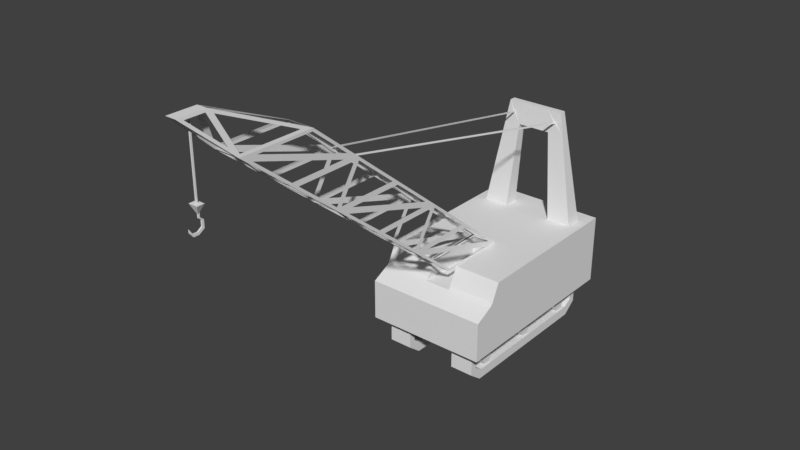 # Source: Crane.blend  (saved by Blender 2.79.0; exported with 4.5.12 LTS)
import bpy
from mathutils import Matrix  # noqa: F401  (used for matrix-valued properties, if any)

bpy.ops.wm.read_factory_settings(use_empty=True)
scene = bpy.context.scene
scene.name = 'Scene'

# ---- collections
col_collection_1 = bpy.data.collections.new('Collection 1'); scene.collection.children.link(col_collection_1)

# ---- materials (node trees are filled in below, after node groups)
mat_crane = bpy.data.materials.new('Crane')
mat_crane.alpha_threshold = 0.0
mat_crane.use_transparent_shadow = False
mat_crane.roughness = 0.5

# ---- material node trees

# ---- world
world_world = bpy.data.worlds.new('World'); scene.world = world_world
world_world.color = (0.05088, 0.05088, 0.05088)
world_world.use_sun_shadow = False
world_world.sun_shadow_jitter_overblur = 0.0
world_world.cycles.sampling_method = 'MANUAL'

# ---- meshes
me_crane_mesh = bpy.data.meshes.new('Crane Mesh')
me_crane_mesh.from_pydata([(-0.2133, -0.09598, 1.404), (0.2133, -0.09598, 1.404), (-1.0, -1.618, 0.5884), (-1.0, 1.631, 0.5884), (-1.0, 1.631, 1.749), (1.0, -1.618, 0.5884), (1.0, 1.631, 0.5884), (1.0, 1.631, 1.749), (-1.0, -1.618, 1.258), (-1.0, -1.128, 1.749), (1.0, -1.128, 1.749), (1.0, -1.618, 1.258), (-1.0, -1.31, 1.412), (-1.0, -1.266, 1.457), (1.0, -1.266, 1.457), (1.0, -1.31, 1.412), (0.2133, -0.09598, 1.749), (0.2133, -1.128, 1.749), (0.2133, -1.266, 1.457), (0.2133, -1.31, 1.412), (-0.2133, -0.09598, 1.749), (-0.2133, -1.31, 1.412), (-0.2133, -1.128, 1.749), (-0.2133, -1.266, 1.457), (1.0, 1.083, 1.749), (-1.0, 1.083, 1.749), (1.0, 1.357, 1.749), (-1.0, 1.357, 1.749), (0.8213, 1.083, 1.749), (-0.8213, 1.083, 1.749), (0.4106, 1.083, 1.749), (4.691e-09, 1.083, 1.749), (-0.4106, 1.083, 1.749), (-0.8213, 1.631, 1.749), (0.8213, 1.631, 1.749), (-0.4106, 1.631, 1.749), (4.691e-09, 1.631, 1.749), (0.4106, 1.631, 1.749), (-0.8213, 1.357, 1.749), (-0.4106, 1.357, 1.749), (4.691e-09, 1.357, 1.749), (0.4106, 1.357, 1.749), (0.8213, 1.357, 1.749), (-0.3725, 1.163, 3.426), (-0.239, 1.272, 3.601), (-0.4779, 1.272, 3.601), (-0.3877, 1.163, 3.426), (0.3725, 1.163, 3.426), (0.239, 1.272, 3.601), (0.4779, 1.272, 3.601), (-0.5472, 1.289, 3.228), (-0.2736, 1.289, 3.228), (-0.3975, 1.155, 3.404), (0.5472, 1.289, 3.228), (0.3774, 1.155, 3.404), (0.3975, 1.155, 3.404), (0.2736, 1.289, 3.228), (-0.3774, 1.155, 3.404), (-0.4779, 1.167, 3.601), (-0.239, 1.167, 3.601), (0.239, 1.167, 3.601), (0.4779, 1.167, 3.601), (0.2736, 1.15, 3.228), (0.5472, 1.15, 3.228), (-0.5472, 1.15, 3.228), (-0.2736, 1.15, 3.228), (0.3841, 1.159, 3.414), (-0.3841, 1.159, 3.414), (-0.7966, -1.233, 0.5884), (-0.7966, 1.233, 0.5884), (-0.4114, -1.233, 0.5884), (-0.4114, 1.233, 0.5884), (-0.7966, 1.233, -2.384e-07), (-0.7966, -1.233, -2.384e-07), (-0.4114, 1.233, -2.384e-07), (-0.4114, -1.233, -2.384e-07), (-0.7966, 1.457, 0.4114), (-0.7966, 1.457, 0.1745), (-0.4114, 1.457, 0.1745), (-0.4114, 1.457, 0.4114), (-0.4114, -1.457, 0.4114), (-0.4114, -1.457, 0.1745), (-0.7966, -1.457, 0.1745), (-0.7966, -1.457, 0.4114), (0.7966, -1.233, 0.5884), (0.7966, 1.233, 0.5884), (0.4114, -1.233, 0.5884), (0.4114, 1.233, 0.5884), (0.7966, 1.233, -2.384e-07), (0.7966, -1.233, -2.384e-07), (0.4114, 1.233, -2.384e-07), (0.4114, -1.233, -2.384e-07), (0.7966, 1.457, 0.4114), (0.7966, 1.457, 0.1745), (0.4114, 1.457, 0.1745), (0.4114, 1.457, 0.4114), (0.4114, -1.457, 0.4114), (0.4114, -1.457, 0.1745), (0.7966, -1.457, 0.1745), (0.7966, -1.457, 0.4114), (-0.7966, -1.199, 0.4284), (-0.7966, 1.199, 0.4284), (-0.4114, -1.199, 0.4284), (-0.4114, 1.199, 0.4284), (-0.7966, 1.199, 0.1601), (-0.7966, -1.199, 0.1601), (-0.4114, 1.199, 0.1601), (-0.4114, -1.199, 0.1601), (-0.7966, 1.348, 0.3297), (-0.7966, 1.347, 0.257), (-0.4114, 1.347, 0.257), (-0.4114, 1.348, 0.3297), (-0.4114, -1.348, 0.3297), (-0.4114, -1.347, 0.257), (-0.7966, -1.347, 0.257), (-0.7966, -1.348, 0.3297), (0.7966, -1.199, 0.4284), (0.7966, 1.199, 0.4284), (0.4114, -1.199, 0.4284), (0.4114, 1.199, 0.4284), (0.7966, 1.199, 0.1601), (0.7966, -1.199, 0.1601), (0.4114, 1.199, 0.1601), (0.4114, -1.199, 0.1601), (0.7966, 1.348, 0.3297), (0.7966, 1.347, 0.257), (0.4114, 1.347, 0.257), (0.4114, 1.348, 0.3297), (0.4114, -1.348, 0.3297), (0.4114, -1.347, 0.257), (0.7966, -1.347, 0.257), (0.7966, -1.348, 0.3297), (-0.7588, 0.1699, 0.2921), (0.7655, 0.1699, 0.2921), (-0.7588, 0.1063, 0.1821), (0.7655, 0.1063, 0.1821), (-0.7588, -0.02067, 0.1821), (0.7655, -0.02067, 0.1821), (-0.7588, -0.08418, 0.2921), (0.7655, -0.08418, 0.2921), (-0.7588, -0.02067, 0.4021), (0.7655, -0.02067, 0.4021), (-0.7588, 0.1063, 0.4021), (0.7655, 0.1063, 0.4021), (-0.7588, 1.178, 0.2921), (0.7655, 1.178, 0.2921), (-0.7588, 1.115, 0.1821), (0.7655, 1.115, 0.1821), (-0.7588, 0.9879, 0.1821), (0.7655, 0.9879, 0.1821), (-0.7588, 0.9244, 0.2921), (0.7655, 0.9244, 0.2921), (-0.7588, 0.9879, 0.4021), (0.7655, 0.9879, 0.4021), (-0.7588, 1.115, 0.4021), (0.7655, 1.115, 0.4021), (-0.7588, -0.8893, 0.2921), (0.7655, -0.8893, 0.2921), (-0.7588, -0.9528, 0.1821), (0.7655, -0.9528, 0.1821), (-0.7588, -1.08, 0.1821), (0.7655, -1.08, 0.1821), (-0.7588, -1.143, 0.2921), (0.7655, -1.143, 0.2921), (-0.7588, -1.08, 0.4021), (0.7655, -1.08, 0.4021), (-0.7588, -0.9528, 0.4021), (0.7655, -0.9528, 0.4021), (-0.2133, -0.09598, 1.726), (0.2133, -0.09598, 1.726), (0.2133, -1.31, 1.734), (-0.2133, -1.31, 1.734), (-0.07838, -5.594, 5.595), (0.07838, -5.594, 5.595), (-0.07838, -6.04, 5.597), (0.07838, -6.04, 5.597), (-0.2133, -4.089, 4.927), (0.2133, -4.089, 4.927), (0.2133, -5.302, 4.935), (-0.2133, -5.302, 4.935), (0.2133, -3.29, 4.287), (0.2133, -2.492, 3.647), (0.2133, -1.693, 3.007), (0.2133, -0.8945, 2.367), (-0.2133, -4.504, 4.295), (-0.2133, -3.705, 3.655), (-0.2133, -2.907, 3.014), (-0.2133, -2.108, 2.374), (-0.2133, -0.8945, 2.367), (-0.2133, -1.693, 3.007), (-0.2133, -2.492, 3.647), (-0.2133, -3.29, 4.287), (0.2133, -2.108, 2.374), (0.2133, -2.907, 3.014), (0.2133, -3.705, 3.655), (0.2133, -4.504, 4.295), (-0.06566, -6.04, 5.597), (0.1704, -0.1389, 1.727), (0.1704, -1.267, 1.734), (-0.1704, -1.267, 1.734), (-0.1704, -0.1389, 1.727), (0.1667, -4.128, 4.945), (-0.1621, -4.128, 4.945), (0.06272, -5.288, 5.459), (-0.1641, -5.334, 4.963), (0.1566, -5.334, 4.963), (-0.09815, -6.008, 5.569), (-0.04092, -6.008, 5.569), (-0.2046, -4.29, 4.97), (-0.2046, -5.274, 4.977), (-0.09531, -5.51, 5.511), (0.2046, -5.274, 4.977), (0.2046, -4.29, 4.97), (0.09531, -5.51, 5.511), (0.2133, -4.489, 4.337), (0.2133, -3.569, 4.332), (0.2133, -5.094, 4.823), (-0.2133, -3.569, 4.332), (-0.2133, -4.489, 4.337), (-0.2133, -5.094, 4.823), (-0.1704, -4.671, 4.429), (0.1489, -5.269, 4.908), (-0.1704, -5.269, 4.908), (0.1489, -3.324, 4.314), (-0.1704, -3.324, 4.314), (-0.1704, -3.921, 4.793), (0.1489, -0.1294, 1.753), (-0.1704, -0.1294, 1.753), (-0.1704, -0.7272, 2.232), (0.1704, -0.928, 2.393), (-0.1489, -0.928, 2.393), (0.1704, -1.526, 2.873), (0.1704, -1.86, 3.141), (-0.1489, -2.458, 3.62), (0.1704, -2.458, 3.62), (0.1704, -2.525, 3.674), (-0.1489, -2.525, 3.674), (0.1704, -3.123, 4.153), (-0.1489, -1.343, 1.761), (0.1704, -1.343, 1.761), (0.1704, -1.941, 2.24), (-0.1704, -2.142, 2.401), (0.1489, -2.142, 2.401), (-0.1704, -2.739, 2.88), (-0.1704, -3.074, 3.149), (0.1489, -3.672, 3.628), (-0.1704, -3.672, 3.628), (-0.1704, -3.739, 3.681), (0.1489, -3.739, 3.681), (-0.1704, -4.337, 4.161), (-0.2133, -0.3045, 1.839), (-0.2133, -1.83, 2.33), (-0.2133, -0.9097, 2.324), (-0.2133, -1.018, 2.41), (-0.2133, -2.029, 2.417), (-0.2133, -1.683, 2.944), (-0.2133, -1.972, 3.051), (-0.2133, -2.892, 3.057), (-0.2133, -3.497, 3.542), (-0.2133, -2.615, 3.691), (-0.2133, -3.626, 3.697), (-0.2133, -3.28, 4.224), (0.2133, -1.295, 1.777), (0.2133, -0.3747, 1.771), (0.2133, -1.9, 2.262), (0.2133, -2.029, 2.417), (0.2133, -1.018, 2.41), (0.2133, -1.683, 2.944), (0.2133, -2.892, 3.057), (0.2133, -1.972, 3.051), (0.2133, -3.497, 3.542), (0.2133, -3.626, 3.697), (0.2133, -2.615, 3.691), (0.2133, -3.28, 4.224), (-0.2133, -5.024, 4.89), (-0.2133, -4.104, 4.884), (-0.2133, -3.499, 4.399), (0.2133, -5.024, 4.89), (0.2133, -3.499, 4.399), (0.2133, -4.104, 4.884), (-0.2133, -3.369, 4.245), (-0.2133, -3.715, 3.717), (-0.2133, -4.381, 4.251), (0.2133, -3.369, 4.245), (0.2133, -4.381, 4.251), (0.2133, -3.715, 3.717), (-0.2133, -3.427, 3.61), (-0.2133, -2.507, 3.604), (-0.2133, -1.902, 3.119), (0.2133, -3.427, 3.61), (0.2133, -1.902, 3.119), (0.2133, -2.507, 3.604), (-0.2133, -1.772, 2.964), (-0.2133, -2.118, 2.437), (-0.2133, -2.784, 2.971), (0.2133, -1.772, 2.964), (0.2133, -2.784, 2.971), (0.2133, -2.118, 2.437), (-0.2133, -1.9, 2.262), (-0.2133, -0.3747, 1.771), (-0.2133, -1.295, 1.777), (0.2133, -1.83, 2.33), (0.2133, -0.3045, 1.839), (0.2133, -0.9097, 2.324), (-0.00903, -6.008, 5.569), (0.0877, -5.752, 5.339), (0.04092, -6.008, 5.569), (-0.1489, -4.47, 4.268), (0.1704, -3.873, 3.789), (0.1704, -4.47, 4.268), (0.1489, -2.075, 2.347), (-0.1704, -2.075, 2.347), (-0.1704, -1.477, 1.868), (0.1704, -5.135, 4.801), (-0.1489, -4.537, 4.321), (0.1704, -4.537, 4.321), (-0.1489, -2.873, 2.988), (0.1704, -2.276, 2.508), (0.1704, -2.873, 2.988), (0.1704, -3.538, 3.52), (-0.1489, -2.94, 3.041), (0.1704, -2.94, 3.041), (0.1489, -1.66, 2.98), (-0.1704, -1.062, 2.501), (-0.1704, -1.66, 2.98), (-0.1704, -2.324, 3.513), (0.1489, -1.726, 3.034), (-0.1704, -1.726, 3.034), (0.02721, -5.555, 5.577), (-0.0957, -4.92, 5.296), (-0.03885, -5.555, 5.577), (-0.1489, -4.055, 4.9), (0.1704, -4.055, 4.9), (0.1704, -3.457, 4.421), (0.1489, -3.257, 4.26), (-0.1704, -2.659, 3.781), (-0.1704, -3.257, 4.26), (-0.1489, -0.861, 2.34), (0.1704, -0.861, 2.34), (0.1704, -0.2633, 1.861), (-0.08699, -5.622, 5.553), (-0.1798, -5.422, 5.099), (-0.08699, -5.929, 5.555), (0.08699, -5.622, 5.553), (0.08699, -5.929, 5.555), (0.1798, -5.422, 5.099), (0.3877, 1.163, 3.426), (-0.1967, -3.332, 4.325), (-0.189, -3.332, 4.325), (0.189, -3.332, 4.325), (0.1967, -3.332, 4.325), (0.1915, -3.34, 4.303), (0.2017, -3.34, 4.303), (-0.2016, -3.34, 4.303), (-0.1915, -3.34, 4.303), (0.01, -5.936, 4.207), (0.01, -5.922, 4.182), (0.01, -5.882, 4.131), (0.01, -5.814, 4.131), (0.01, -5.747, 4.173), (0.01, -5.747, 4.265), (0.01, -5.79, 4.299), (0.01, -5.79, 4.351), (0.009087, -5.802, 4.484), (-0.01, -5.936, 4.207), (0.01, -5.933, 4.155), (0.01, -5.883, 4.092), (0.01, -5.797, 4.092), (0.01, -5.713, 4.145), (0.01, -5.713, 4.26), (0.01, -5.767, 4.302), (0.01, -5.767, 4.367), (0.009087, -5.777, 4.484), (-0.01, -5.922, 4.182), (-0.01, -5.882, 4.131), (-0.01, -5.814, 4.131), (-0.01, -5.747, 4.173), (-0.01, -5.747, 4.265), (-0.01, -5.79, 4.299), (-0.01, -5.79, 4.351), (-0.009087, -5.802, 4.484), (-0.01, -5.933, 4.155), (-0.01, -5.883, 4.092), (-0.01, -5.797, 4.092), (-0.01, -5.713, 4.145), (-0.01, -5.713, 4.26), (-0.01, -5.767, 4.302), (-0.01, -5.767, 4.367), (-0.009087, -5.777, 4.484), (0.07091, -5.847, 4.484), (0.07091, -5.732, 4.484), (-0.07091, -5.847, 4.484), (-0.07091, -5.732, 4.484), (0.009087, -5.802, 5.589), (0.009087, -5.777, 5.589), (-0.009087, -5.802, 5.589), (-0.009087, -5.777, 5.589)], [], [(1, 0, 21, 19), (0, 20, 22, 23, 21), (1, 16, 20, 0), (3, 4, 33, 35, 36, 37, 34, 7, 6), (37, 41, 42, 34), (13, 23, 22, 9), (3, 6, 5, 2), (6, 7, 26, 24, 10, 14, 15, 11, 5), (5, 11, 8, 2), (12, 21, 23, 13), (2, 8, 12, 13, 9, 25, 27, 4, 3), (15, 19, 21, 12, 8, 11), (18, 19, 15, 14), (17, 18, 14, 10), (16, 1, 19, 18, 17), (38, 33, 4, 27), (26, 42, 28, 24), (32, 39, 51, 65), (39, 32, 31, 40), (40, 31, 30, 41), (42, 41, 56, 53), (24, 28, 30, 31, 32, 29, 25, 9, 22, 20, 16, 17, 10), (36, 40, 41, 37), (35, 39, 40, 36), (33, 38, 39, 35), (7, 34, 42, 26), (29, 38, 27, 25), (45, 58, 59, 44), (48, 60, 61, 49), (41, 30, 62, 56), (29, 32, 65, 64), (39, 38, 50, 51), (30, 28, 63, 62), (28, 42, 53, 63), (38, 29, 64, 50), (65, 62, 60, 59), (53, 56, 48, 49), (50, 64, 58, 45), (51, 50, 45, 44), (51, 56, 62, 65), (44, 48, 56, 51), (63, 53, 49, 61), (59, 60, 48, 44), (46, 43, 59, 58), (47, 346, 61, 60), (54, 47, 60, 62), (346, 55, 63, 61), (52, 46, 58, 64), (43, 57, 65, 59), (57, 52, 64, 65), (55, 54, 62, 63), (46, 52, 67), (47, 54, 66), (54, 55, 66), (55, 346, 66), (346, 47, 66), (52, 57, 67), (57, 43, 67), (43, 46, 67), (69, 68, 70, 71), (72, 74, 75, 73), (83, 80, 70, 68), (77, 78, 74, 72), (81, 82, 73, 75), (76, 79, 78, 77), (82, 81, 80, 83), (79, 76, 69, 71), (85, 87, 86, 84), (88, 89, 91, 90), (99, 84, 86, 96), (93, 88, 90, 94), (97, 91, 89, 98), (92, 93, 94, 95), (98, 99, 96, 97), (95, 87, 85, 92), (101, 103, 102, 100), (104, 105, 107, 106), (115, 100, 102, 112), (109, 104, 106, 110), (113, 107, 105, 114), (108, 109, 110, 111), (114, 115, 112, 113), (111, 103, 101, 108), (117, 116, 118, 119), (120, 122, 123, 121), (131, 128, 118, 116), (125, 126, 122, 120), (129, 130, 121, 123), (124, 127, 126, 125), (130, 129, 128, 131), (127, 124, 117, 119), (68, 69, 101, 100), (71, 70, 102, 103), (72, 73, 105, 104), (75, 74, 106, 107), (76, 77, 109, 108), (78, 79, 111, 110), (80, 81, 113, 112), (82, 83, 115, 114), (83, 68, 100, 115), (69, 76, 108, 101), (79, 71, 103, 111), (73, 82, 114, 105), (77, 72, 104, 109), (74, 78, 110, 106), (81, 75, 107, 113), (70, 80, 112, 102), (85, 84, 116, 117), (86, 87, 119, 118), (89, 88, 120, 121), (90, 91, 123, 122), (93, 92, 124, 125), (95, 94, 126, 127), (97, 96, 128, 129), (99, 98, 130, 131), (84, 99, 131, 116), (92, 85, 117, 124), (87, 95, 127, 119), (98, 89, 121, 130), (88, 93, 125, 120), (94, 90, 122, 126), (91, 97, 129, 123), (96, 86, 118, 128), (132, 133, 135, 134), (134, 135, 137, 136), (136, 137, 139, 138), (138, 139, 141, 140), (135, 133, 143, 141, 139, 137), (140, 141, 143, 142), (142, 143, 133, 132), (132, 134, 136, 138, 140, 142), (144, 145, 147, 146), (146, 147, 149, 148), (148, 149, 151, 150), (150, 151, 153, 152), (147, 145, 155, 153, 151, 149), (152, 153, 155, 154), (154, 155, 145, 144), (144, 146, 148, 150, 152, 154), (156, 157, 159, 158), (158, 159, 161, 160), (160, 161, 163, 162), (162, 163, 165, 164), (159, 157, 167, 165, 163, 161), (164, 165, 167, 166), (166, 167, 157, 156), (156, 158, 160, 162, 164, 166), (173, 196, 175), (196, 173, 172, 174), (169, 170, 198, 197), (170, 171, 199, 198), (171, 168, 200, 199), (168, 169, 197, 200), (177, 176, 202, 201), (176, 173, 203, 202), (173, 177, 201, 203), (179, 178, 205, 204), (178, 196, 206, 205), (196, 174, 207, 206), (174, 179, 204, 207), (176, 179, 209, 208), (179, 172, 210, 209), (172, 176, 208, 210), (178, 177, 212, 211), (177, 173, 213, 212), (173, 178, 211, 213), (195, 180, 215, 214), (180, 178, 216, 215), (178, 195, 214, 216), (191, 184, 218, 217), (184, 179, 219, 218), (179, 191, 217, 219), (184, 178, 221, 220), (178, 179, 222, 221), (179, 184, 220, 222), (180, 191, 224, 223), (191, 176, 225, 224), (176, 180, 223, 225), (169, 168, 227, 226), (168, 188, 228, 227), (188, 169, 226, 228), (183, 188, 230, 229), (188, 182, 231, 230), (182, 183, 229, 231), (182, 190, 233, 232), (190, 181, 234, 233), (181, 182, 232, 234), (181, 190, 236, 235), (190, 180, 237, 236), (180, 181, 235, 237), (171, 170, 239, 238), (170, 192, 240, 239), (192, 171, 238, 240), (187, 192, 242, 241), (192, 186, 243, 242), (186, 187, 241, 243), (186, 194, 245, 244), (194, 185, 246, 245), (185, 186, 244, 246), (185, 194, 248, 247), (194, 184, 249, 248), (184, 185, 247, 249), (168, 187, 251, 250), (187, 188, 252, 251), (188, 168, 250, 252), (188, 187, 254, 253), (187, 189, 255, 254), (189, 188, 253, 255), (189, 186, 257, 256), (186, 185, 258, 257), (185, 189, 256, 258), (190, 185, 260, 259), (185, 191, 261, 260), (191, 190, 259, 261), (170, 169, 263, 262), (169, 192, 264, 263), (192, 170, 262, 264), (192, 183, 266, 265), (183, 182, 267, 266), (182, 192, 265, 267), (193, 182, 269, 268), (182, 194, 270, 269), (194, 193, 268, 270), (194, 181, 272, 271), (181, 180, 273, 272), (180, 194, 271, 273), (179, 176, 275, 274), (176, 191, 276, 275), (191, 179, 274, 276), (178, 180, 278, 277), (180, 177, 279, 278), (177, 178, 277, 279), (191, 185, 281, 280), (185, 184, 282, 281), (184, 191, 280, 282), (180, 195, 284, 283), (195, 194, 285, 284), (194, 180, 283, 285), (185, 190, 287, 286), (190, 189, 288, 287), (189, 185, 286, 288), (194, 182, 290, 289), (182, 181, 291, 290), (181, 194, 289, 291), (189, 187, 293, 292), (187, 186, 294, 293), (186, 189, 292, 294), (182, 193, 296, 295), (193, 192, 297, 296), (192, 182, 295, 297), (187, 168, 299, 298), (168, 171, 300, 299), (171, 187, 298, 300), (192, 169, 302, 301), (169, 183, 303, 302), (183, 192, 301, 303), (196, 178, 305, 304), (178, 175, 306, 305), (175, 196, 304, 306), (184, 194, 308, 307), (194, 195, 309, 308), (195, 184, 307, 309), (192, 187, 311, 310), (187, 171, 312, 311), (171, 192, 310, 312), (178, 184, 314, 313), (184, 195, 315, 314), (195, 178, 313, 315), (186, 192, 317, 316), (192, 193, 318, 317), (193, 186, 316, 318), (194, 186, 320, 319), (186, 193, 321, 320), (193, 194, 319, 321), (182, 188, 323, 322), (188, 189, 324, 323), (189, 182, 322, 324), (190, 182, 326, 325), (182, 189, 327, 326), (189, 190, 325, 327), (173, 176, 329, 328), (176, 172, 330, 329), (172, 173, 328, 330), (176, 177, 332, 331), (177, 180, 333, 332), (180, 176, 331, 333), (180, 190, 335, 334), (190, 191, 336, 335), (191, 180, 334, 336), (188, 183, 338, 337), (183, 169, 339, 338), (169, 188, 337, 339), (172, 179, 341, 340), (179, 174, 342, 341), (174, 172, 340, 342), (173, 175, 344, 343), (175, 178, 345, 344), (178, 173, 343, 345), (55, 346, 350, 352), (57, 43, 348, 354), (353, 354, 348, 347), (351, 352, 350, 349), (346, 47, 349, 350), (52, 57, 354, 353), (46, 52, 353, 347), (47, 54, 351, 349), (43, 46, 347, 348), (54, 55, 352, 351), (370, 369, 385, 386), (384, 383, 382, 381, 364, 373, 374, 375, 376, 377, 378, 379, 391, 392, 387, 386, 385), (368, 369, 370, 371, 390, 389, 362, 361, 360, 359, 358, 357, 356, 355, 365, 366, 367), (362, 389, 391, 379), (361, 362, 379, 378), (357, 358, 375, 374), (369, 368, 384, 385), (358, 359, 376, 375), (368, 367, 383, 384), (367, 366, 382, 383), (360, 361, 378, 377), (371, 370, 386, 387), (365, 355, 364, 381), (359, 360, 377, 376), (366, 365, 381, 382), (390, 371, 387, 392), (355, 356, 373, 364), (372, 388, 396, 394), (356, 357, 374, 373), (372, 363, 389, 390), (380, 388, 392, 391), (363, 380, 391, 389), (388, 372, 390, 392), (393, 394, 396, 395), (388, 380, 395, 396), (380, 363, 393, 395), (363, 372, 394, 393)])
_uv = me_crane_mesh.uv_layers.new(name='UVMap')
_uv.uv.foreach_set('vector', [0.8657, 0.2299, 0.8154, 0.2299, 0.8154, 0.08649, 0.8657, 0.08649, 0.1647, 0.5341, 0.1647, 0.5341, 0.1647, 0.5341, 0.1647, 0.5341, 0.1647, 0.5341, 0.5415, 0.8099, 0.5931, 0.8099, 0.5931, 0.8739, 0.5415, 0.8739, 0.665, 0.05415, 0.665, 0.2139, 0.6404, 0.2139, 0.5839, 0.2139, 0.5273, 0.2139, 0.4708, 0.2139, 0.4143, 0.2139, 0.3897, 0.2139, 0.3897, 0.05415, 0.8891, 0.4339, 0.8891, 0.4015, 0.9376, 0.4015, 0.9376, 0.4339, 0.7224, 0.09168, 0.8154, 0.09168, 0.8154, 0.108, 0.7224, 0.108, 0.03741, 0.2409, 0.03741, 0.04032, 0.3632, 0.04032, 0.3632, 0.2409, 0.9773, 0.5346, 0.9773, 0.6717, 0.945, 0.6717, 0.9126, 0.6717, 0.6514, 0.6717, 0.6351, 0.6372, 0.6299, 0.6319, 0.5935, 0.6137, 0.5935, 0.5346, 0.4192, 0.692, 0.5196, 0.692, 0.5196, 0.9918, 0.4192, 0.9918, 0.7224, 0.08649, 0.8154, 0.08649, 0.8154, 0.09168, 0.7224, 0.09168, 0.5935, 0.5346, 0.5935, 0.6137, 0.6299, 0.6319, 0.6351, 0.6372, 0.6514, 0.6717, 0.9126, 0.6717, 0.945, 0.6717, 0.9773, 0.6717, 0.9773, 0.5346, 0.9587, 0.08649, 0.8657, 0.08649, 0.8154, 0.08649, 0.7224, 0.08649, 0.7224, 0.05004, 0.9587, 0.05004, 0.8657, 0.09168, 0.8657, 0.08649, 0.9587, 0.08649, 0.9587, 0.09168, 0.8657, 0.108, 0.8657, 0.09168, 0.9587, 0.09168, 0.9587, 0.108, 0.1639, 0.5434, 0.1639, 0.5434, 0.1639, 0.5434, 0.1639, 0.5434, 0.1639, 0.5434, 0.7435, 0.4015, 0.7435, 0.4339, 0.7224, 0.4339, 0.7224, 0.4015, 0.9587, 0.4015, 0.9376, 0.4015, 0.9376, 0.3692, 0.9587, 0.3692, 0.1639, 0.5434, 0.1639, 0.5434, 0.1639, 0.5434, 0.1639, 0.5434, 0.792, 0.4015, 0.792, 0.3692, 0.8406, 0.3692, 0.8406, 0.4015, 0.8406, 0.4015, 0.8406, 0.3692, 0.8891, 0.3692, 0.8891, 0.4015, 0.4143, 0.2139, 0.4708, 0.2139, 0.4897, 0.4175, 0.452, 0.4175, 0.9587, 0.3692, 0.9376, 0.3692, 0.8891, 0.3692, 0.8406, 0.3692, 0.792, 0.3692, 0.7435, 0.3692, 0.7224, 0.3692, 0.7224, 0.108, 0.8154, 0.108, 0.8154, 0.2299, 0.8657, 0.2299, 0.8657, 0.108, 0.9587, 0.108, 0.8406, 0.4339, 0.8406, 0.4015, 0.8891, 0.4015, 0.8891, 0.4339, 0.792, 0.4339, 0.792, 0.4015, 0.8406, 0.4015, 0.8406, 0.4339, 0.7435, 0.4339, 0.7435, 0.4015, 0.792, 0.4015, 0.792, 0.4339, 0.9587, 0.4339, 0.9376, 0.4339, 0.9376, 0.4015, 0.9587, 0.4015, 0.7435, 0.3692, 0.7435, 0.4015, 0.7224, 0.4015, 0.7224, 0.3692, 0.7841, 0.4617, 0.7841, 0.4493, 0.8123, 0.4493, 0.8123, 0.4617, 0.8688, 0.4617, 0.8688, 0.4493, 0.897, 0.4493, 0.897, 0.4617, 0.1639, 0.5434, 0.1639, 0.5434, 0.1639, 0.5434, 0.1639, 0.5434, 0.5931, 0.965, 0.5931, 0.9035, 0.8149, 0.8829, 0.8149, 0.9239, 0.5839, 0.2139, 0.6404, 0.2139, 0.6027, 0.4175, 0.565, 0.4175, 0.5931, 0.7803, 0.5931, 0.7188, 0.8149, 0.7599, 0.8149, 0.8009, 0.9126, 0.6717, 0.945, 0.6717, 0.937, 0.8464, 0.9206, 0.8464, 0.945, 0.6717, 0.9126, 0.6717, 0.9206, 0.8464, 0.937, 0.8464, 0.8149, 0.8829, 0.8149, 0.8009, 0.8709, 0.8061, 0.8709, 0.8777, 0.452, 0.4175, 0.4897, 0.4175, 0.4944, 0.469, 0.4615, 0.469, 0.937, 0.8464, 0.9206, 0.8464, 0.9226, 0.8905, 0.935, 0.8905, 0.565, 0.4175, 0.6027, 0.4175, 0.5931, 0.469, 0.5602, 0.469, 0.1639, 0.5434, 0.1639, 0.5434, 0.1639, 0.5434, 0.1639, 0.5434, 0.5602, 0.469, 0.4944, 0.469, 0.4897, 0.4175, 0.565, 0.4175, 0.9206, 0.8464, 0.937, 0.8464, 0.935, 0.8905, 0.9226, 0.8905, 0.8123, 0.4493, 0.8688, 0.4493, 0.8688, 0.4617, 0.8123, 0.4617, 0.8445, 0.9, 0.8445, 0.8977, 0.8709, 0.8777, 0.8709, 0.9135, 0.8445, 0.786, 0.8445, 0.7838, 0.8709, 0.7702, 0.8709, 0.8061, 0.8412, 0.7853, 0.8445, 0.786, 0.8709, 0.8061, 0.8149, 0.8009, 0.8445, 0.7838, 0.8412, 0.7823, 0.8149, 0.7599, 0.8709, 0.7702, 0.8412, 0.9015, 0.8445, 0.9, 0.8709, 0.9135, 0.8149, 0.9239, 0.8445, 0.8977, 0.8412, 0.8985, 0.8149, 0.8829, 0.8709, 0.8777, 0.8412, 0.8985, 0.8412, 0.9015, 0.8149, 0.9239, 0.8149, 0.8829, 0.8412, 0.7823, 0.8412, 0.7853, 0.8149, 0.8009, 0.8149, 0.7599, 0.1639, 0.5434, 0.1639, 0.5434, 0.1639, 0.5434, 0.1639, 0.5434, 0.1639, 0.5434, 0.1639, 0.5434, 0.1639, 0.5434, 0.1639, 0.5434, 0.1639, 0.5434, 0.1639, 0.5434, 0.1639, 0.5434, 0.1639, 0.5434, 0.1639, 0.5434, 0.1639, 0.5434, 0.1639, 0.5434, 0.1639, 0.5434, 0.1639, 0.5434, 0.1639, 0.5434, 0.1639, 0.5434, 0.1639, 0.5434, 0.1639, 0.5434, 0.1639, 0.5434, 0.1639, 0.5434, 0.1639, 0.5434, 0.2238, 0.4503, 0.2238, 0.2932, 0.25, 0.2932, 0.25, 0.4503, 0.3024, 0.4503, 0.2762, 0.4503, 0.2762, 0.2932, 0.3024, 0.2932, 0.2238, 0.2789, 0.25, 0.2789, 0.25, 0.2932, 0.2238, 0.2932, 0.3024, 0.4645, 0.2762, 0.4645, 0.2762, 0.4503, 0.3024, 0.4503, 0.2762, 0.2789, 0.3024, 0.2789, 0.3024, 0.2932, 0.2762, 0.2932, 0.1423, 0.4646, 0.1423, 0.4891, 0.1262, 0.4891, 0.1262, 0.4646, 0.1745, 0.4646, 0.1745, 0.4891, 0.1584, 0.4891, 0.1584, 0.4646, 0.25, 0.4646, 0.2238, 0.4646, 0.2238, 0.4503, 0.25, 0.4503, 0.1976, 0.2932, 0.2238, 0.2932, 0.2238, 0.4503, 0.1976, 0.4503, 0.25, 0.4503, 0.25, 0.2932, 0.2762, 0.2932, 0.2762, 0.4503, 0.1976, 0.4646, 0.1976, 0.4503, 0.2238, 0.4503, 0.2238, 0.4646, 0.25, 0.4645, 0.25, 0.4503, 0.2762, 0.4503, 0.2762, 0.4645, 0.2762, 0.2789, 0.2762, 0.2932, 0.25, 0.2932, 0.25, 0.2789, 0.09168, 0.4891, 0.07558, 0.4891, 0.07558, 0.4646, 0.09168, 0.4646, 0.1584, 0.4891, 0.1423, 0.4891, 0.1423, 0.4646, 0.1584, 0.4646, 0.2238, 0.2789, 0.2238, 0.2932, 0.1976, 0.2932, 0.1976, 0.2789, 0.3547, 0.4412, 0.3286, 0.4412, 0.3286, 0.2884, 0.3547, 0.2884, 0.3809, 0.2884, 0.3809, 0.4412, 0.3547, 0.4412, 0.3547, 0.2884, 0.3547, 0.2789, 0.3547, 0.2884, 0.3286, 0.2884, 0.3286, 0.2789, 0.3809, 0.2789, 0.3809, 0.2884, 0.3547, 0.2884, 0.3547, 0.2789, 0.3547, 0.4506, 0.3547, 0.4412, 0.3809, 0.4412, 0.3809, 0.4506, 0.2126, 0.4646, 0.2175, 0.4646, 0.2175, 0.4891, 0.2126, 0.4891, 0.07475, 0.4891, 0.06981, 0.4891, 0.06981, 0.4646, 0.07475, 0.4646, 0.3286, 0.4506, 0.3286, 0.4412, 0.3547, 0.4412, 0.3547, 0.4506, 0.3024, 0.4412, 0.3024, 0.2884, 0.3286, 0.2884, 0.3286, 0.4412, 0.3809, 0.6128, 0.3547, 0.6128, 0.3547, 0.46, 0.3809, 0.46, 0.3024, 0.2789, 0.3286, 0.2789, 0.3286, 0.2884, 0.3024, 0.2884, 0.3809, 0.6223, 0.3547, 0.6223, 0.3547, 0.6128, 0.3809, 0.6128, 0.3547, 0.4506, 0.3809, 0.4506, 0.3809, 0.46, 0.3547, 0.46, 0.2201, 0.5053, 0.2201, 0.4808, 0.225, 0.4808, 0.225, 0.5053, 0.1976, 0.4646, 0.1976, 0.4891, 0.1927, 0.4891, 0.1927, 0.4646, 0.3286, 0.4506, 0.3024, 0.4506, 0.3024, 0.4412, 0.3286, 0.4412, 0.1976, 0.2932, 0.1976, 0.4503, 0.1867, 0.4481, 0.1867, 0.2954, 0.1176, 0.2932, 0.1176, 0.4503, 0.1067, 0.4481, 0.1067, 0.2954, 0.1576, 0.4503, 0.1576, 0.2932, 0.1685, 0.2953, 0.1685, 0.4482, 0.07759, 0.4503, 0.07759, 0.2932, 0.08847, 0.2953, 0.08847, 0.4482, 0.1856, 0.4646, 0.1695, 0.4646, 0.1751, 0.4576, 0.18, 0.4576, 0.08945, 0.279, 0.1056, 0.2789, 0.1, 0.2859, 0.09506, 0.2859, 0.1056, 0.4646, 0.08945, 0.4646, 0.09506, 0.4576, 0.1, 0.4576, 0.1695, 0.279, 0.1856, 0.2789, 0.18, 0.2859, 0.1751, 0.2859, 0.1856, 0.2789, 0.1976, 0.2932, 0.1867, 0.2954, 0.18, 0.2859, 0.1976, 0.4503, 0.1856, 0.4646, 0.18, 0.4576, 0.1867, 0.4481, 0.1056, 0.2789, 0.1176, 0.2932, 0.1067, 0.2954, 0.1, 0.2859, 0.1576, 0.2932, 0.1695, 0.279, 0.1751, 0.2859, 0.1685, 0.2953, 0.1695, 0.4646, 0.1576, 0.4503, 0.1685, 0.4482, 0.1751, 0.4576, 0.07759, 0.2932, 0.08945, 0.279, 0.09506, 0.2859, 0.08847, 0.2953, 0.08945, 0.4646, 0.07759, 0.4503, 0.08847, 0.4482, 0.09506, 0.4576, 0.1176, 0.4503, 0.1056, 0.4646, 0.1, 0.4576, 0.1067, 0.4481, 0.07759, 0.2932, 0.07759, 0.4503, 0.06671, 0.4481, 0.06671, 0.2954, 0.1576, 0.2932, 0.1576, 0.4503, 0.1467, 0.4481, 0.1467, 0.2954, 0.03758, 0.4503, 0.03758, 0.2932, 0.04847, 0.2954, 0.04847, 0.4482, 0.1176, 0.4503, 0.1176, 0.2932, 0.1285, 0.2954, 0.1285, 0.4482, 0.04944, 0.279, 0.06555, 0.2789, 0.05999, 0.2859, 0.05505, 0.2859, 0.1456, 0.4646, 0.1295, 0.4646, 0.1351, 0.4576, 0.14, 0.4576, 0.1295, 0.279, 0.1456, 0.2789, 0.14, 0.2859, 0.1351, 0.2859, 0.06555, 0.4646, 0.04945, 0.4646, 0.05505, 0.4576, 0.06, 0.4576, 0.07759, 0.4503, 0.06555, 0.4646, 0.06, 0.4576, 0.06671, 0.4481, 0.06555, 0.2789, 0.07759, 0.2932, 0.06671, 0.2954, 0.05999, 0.2859, 0.1576, 0.4503, 0.1456, 0.4646, 0.14, 0.4576, 0.1467, 0.4481, 0.04945, 0.4646, 0.03758, 0.4503, 0.04847, 0.4482, 0.05505, 0.4576, 0.03758, 0.2932, 0.04944, 0.279, 0.05505, 0.2859, 0.04847, 0.2954, 0.1295, 0.4646, 0.1176, 0.4503, 0.1285, 0.4482, 0.1351, 0.4576, 0.1176, 0.2932, 0.1295, 0.279, 0.1351, 0.2859, 0.1285, 0.2954, 0.1456, 0.2789, 0.1576, 0.2932, 0.1467, 0.2954, 0.14, 0.2859, 0.2724, 0.4645, 0.2724, 0.5616, 0.2649, 0.5616, 0.2649, 0.4645, 0.09168, 0.5617, 0.09168, 0.4646, 0.1003, 0.4646, 0.1003, 0.5617, 0.2799, 0.5616, 0.2799, 0.4645, 0.2874, 0.4645, 0.2874, 0.5616, 0.2874, 0.5616, 0.2874, 0.4645, 0.2949, 0.4645, 0.2949, 0.5616, 0.235, 0.4686, 0.235, 0.4767, 0.2275, 0.4808, 0.2201, 0.4767, 0.2201, 0.4686, 0.2275, 0.4646, 0.1003, 0.5617, 0.1003, 0.4646, 0.109, 0.4646, 0.109, 0.5617, 0.2799, 0.4645, 0.2799, 0.5616, 0.2724, 0.5616, 0.2724, 0.4645, 0.1976, 0.4848, 0.2051, 0.4808, 0.2126, 0.4848, 0.2126, 0.4929, 0.2051, 0.497, 0.1976, 0.4929, 0.3098, 0.4506, 0.3098, 0.5477, 0.3024, 0.5477, 0.3024, 0.4506, 0.06117, 0.5617, 0.06117, 0.4646, 0.06981, 0.4646, 0.06981, 0.5617, 0.25, 0.5616, 0.25, 0.4645, 0.2575, 0.4645, 0.2575, 0.5616, 0.2575, 0.5616, 0.2575, 0.4645, 0.2649, 0.4645, 0.2649, 0.5616, 0.1895, 0.4767, 0.182, 0.4808, 0.1745, 0.4767, 0.1745, 0.4686, 0.182, 0.4646, 0.1895, 0.4686, 0.05254, 0.5617, 0.05254, 0.4646, 0.06117, 0.4646, 0.06117, 0.5617, 0.3173, 0.4506, 0.3173, 0.5477, 0.3098, 0.5477, 0.3098, 0.4506, 0.2051, 0.4808, 0.1976, 0.4767, 0.1976, 0.4686, 0.2051, 0.4646, 0.2126, 0.4686, 0.2126, 0.4767, 0.04506, 0.5617, 0.04506, 0.4646, 0.05254, 0.4646, 0.05254, 0.5617, 0.1262, 0.4646, 0.1262, 0.5617, 0.1176, 0.5617, 0.1176, 0.4646, 0.3173, 0.5477, 0.3173, 0.4506, 0.3248, 0.4506, 0.3248, 0.5477, 0.3248, 0.5477, 0.3248, 0.4506, 0.3323, 0.4506, 0.3323, 0.5477, 0.2425, 0.4646, 0.25, 0.4686, 0.25, 0.4767, 0.2425, 0.4808, 0.235, 0.4767, 0.235, 0.4686, 0.109, 0.5617, 0.109, 0.4646, 0.1176, 0.4646, 0.1176, 0.5617, 0.03758, 0.5617, 0.03758, 0.4646, 0.04506, 0.4646, 0.04506, 0.5617, 0.182, 0.497, 0.1745, 0.4929, 0.1745, 0.4848, 0.182, 0.4808, 0.1895, 0.4848, 0.1895, 0.4929, 0.1909, 0.5599, 0.2081, 0.538, 0.2081, 0.538, 0.2081, 0.538, 0.1909, 0.5599, 0.1909, 0.5599, 0.2081, 0.538, 0.1672, 0.9792, 0.2139, 0.9195, 0.2122, 0.9216, 0.1688, 0.9771, 0.2139, 0.9195, 0.2139, 0.9195, 0.2122, 0.9216, 0.2122, 0.9216, 0.2139, 0.9195, 0.1672, 0.9792, 0.1688, 0.9771, 0.2122, 0.9216, 0.1672, 0.9792, 0.1672, 0.9792, 0.1688, 0.9771, 0.1688, 0.9771, 0.1652, 0.6595, 0.1652, 0.6595, 0.1659, 0.6569, 0.1659, 0.6569, 0.1652, 0.6595, 0.1909, 0.5599, 0.1857, 0.5802, 0.1659, 0.6569, 0.1909, 0.5599, 0.1652, 0.6595, 0.1659, 0.6569, 0.1857, 0.5802, 0.2119, 0.5998, 0.2119, 0.5998, 0.2117, 0.5971, 0.2117, 0.5971, 0.2119, 0.5998, 0.2081, 0.538, 0.2082, 0.5406, 0.2117, 0.5971, 0.2081, 0.538, 0.2081, 0.538, 0.2082, 0.5406, 0.2082, 0.5406, 0.2081, 0.538, 0.2119, 0.5998, 0.2117, 0.5971, 0.2082, 0.5406, 0.1652, 0.6595, 0.2119, 0.5998, 0.2088, 0.5995, 0.1709, 0.648, 0.2119, 0.5998, 0.1909, 0.5599, 0.1917, 0.5672, 0.2088, 0.5995, 0.1909, 0.5599, 0.1652, 0.6595, 0.1709, 0.648, 0.1917, 0.5672, 0.2119, 0.5998, 0.1652, 0.6595, 0.1709, 0.648, 0.2088, 0.5995, 0.1652, 0.6595, 0.1909, 0.5599, 0.1917, 0.5672, 0.1709, 0.648, 0.1909, 0.5599, 0.2119, 0.5998, 0.2088, 0.5995, 0.1917, 0.5672, 0.2123, 0.6637, 0.1656, 0.7235, 0.1742, 0.7081, 0.2096, 0.6628, 0.1656, 0.7235, 0.2119, 0.5998, 0.2093, 0.6143, 0.1742, 0.7081, 0.2119, 0.5998, 0.2123, 0.6637, 0.2096, 0.6628, 0.2093, 0.6143, 0.1656, 0.7235, 0.2123, 0.6637, 0.2096, 0.6628, 0.1742, 0.7081, 0.2123, 0.6637, 0.2119, 0.5998, 0.2093, 0.6143, 0.2096, 0.6628, 0.2119, 0.5998, 0.1656, 0.7235, 0.1742, 0.7081, 0.2093, 0.6143, 0.2123, 0.6637, 0.2119, 0.5998, 0.2119, 0.6025, 0.2122, 0.6503, 0.2119, 0.5998, 0.2119, 0.5998, 0.2119, 0.6025, 0.2119, 0.6025, 0.2119, 0.5998, 0.2123, 0.6637, 0.2122, 0.6503, 0.2119, 0.6025, 0.1656, 0.7235, 0.1656, 0.7235, 0.1656, 0.7208, 0.1656, 0.7208, 0.1656, 0.7235, 0.1652, 0.6595, 0.1653, 0.6729, 0.1656, 0.7208, 0.1652, 0.6595, 0.1656, 0.7235, 0.1656, 0.7208, 0.1653, 0.6729, 0.1672, 0.9792, 0.1672, 0.9792, 0.1672, 0.9765, 0.1672, 0.9765, 0.1672, 0.9792, 0.1668, 0.9153, 0.1669, 0.9287, 0.1672, 0.9765, 0.1668, 0.9153, 0.1672, 0.9792, 0.1672, 0.9765, 0.1669, 0.9287, 0.1668, 0.9153, 0.1668, 0.9153, 0.1668, 0.9126, 0.1668, 0.9126, 0.1668, 0.9153, 0.1664, 0.8513, 0.1665, 0.8647, 0.1668, 0.9126, 0.1664, 0.8513, 0.1668, 0.9153, 0.1668, 0.9126, 0.1665, 0.8647, 0.1664, 0.8513, 0.166, 0.7874, 0.166, 0.7901, 0.1663, 0.8379, 0.166, 0.7874, 0.166, 0.7874, 0.166, 0.7901, 0.166, 0.7901, 0.166, 0.7874, 0.1664, 0.8513, 0.1663, 0.8379, 0.166, 0.7901, 0.166, 0.7874, 0.166, 0.7874, 0.166, 0.7847, 0.166, 0.7847, 0.166, 0.7874, 0.1656, 0.7235, 0.1657, 0.7369, 0.166, 0.7847, 0.1656, 0.7235, 0.166, 0.7874, 0.166, 0.7847, 0.1657, 0.7369, 0.2139, 0.9195, 0.2139, 0.9195, 0.2139, 0.9168, 0.2139, 0.9168, 0.2139, 0.9195, 0.2135, 0.8555, 0.2136, 0.8689, 0.2139, 0.9168, 0.2135, 0.8555, 0.2139, 0.9195, 0.2139, 0.9168, 0.2136, 0.8689, 0.2135, 0.8555, 0.2135, 0.8555, 0.2135, 0.8528, 0.2135, 0.8528, 0.2135, 0.8555, 0.2131, 0.7916, 0.2132, 0.805, 0.2135, 0.8528, 0.2131, 0.7916, 0.2135, 0.8555, 0.2135, 0.8528, 0.2132, 0.805, 0.2131, 0.7916, 0.2127, 0.7277, 0.2127, 0.7303, 0.213, 0.7782, 0.2127, 0.7277, 0.2127, 0.7277, 0.2127, 0.7303, 0.2127, 0.7303, 0.2127, 0.7277, 0.2131, 0.7916, 0.213, 0.7782, 0.2127, 0.7303, 0.2127, 0.7277, 0.2127, 0.7277, 0.2127, 0.725, 0.2127, 0.725, 0.2127, 0.7277, 0.2123, 0.6637, 0.2124, 0.6771, 0.2127, 0.725, 0.2123, 0.6637, 0.2127, 0.7277, 0.2127, 0.725, 0.2124, 0.6771, 0.1672, 0.9792, 0.2135, 0.8555, 0.2049, 0.8709, 0.1698, 0.9646, 0.2135, 0.8555, 0.1668, 0.9153, 0.1695, 0.9162, 0.2049, 0.8709, 0.1668, 0.9153, 0.1672, 0.9792, 0.1698, 0.9646, 0.1695, 0.9162, 0.1668, 0.9153, 0.2135, 0.8555, 0.2083, 0.8578, 0.1694, 0.9075, 0.2135, 0.8555, 0.1664, 0.8513, 0.1691, 0.8543, 0.2083, 0.8578, 0.1664, 0.8513, 0.1668, 0.9153, 0.1694, 0.9075, 0.1691, 0.8543, 0.1664, 0.8513, 0.2131, 0.7916, 0.2104, 0.7907, 0.175, 0.836, 0.2131, 0.7916, 0.2127, 0.7277, 0.2101, 0.7422, 0.2104, 0.7907, 0.2127, 0.7277, 0.1664, 0.8513, 0.175, 0.836, 0.2101, 0.7422, 0.166, 0.7874, 0.2127, 0.7277, 0.2075, 0.7299, 0.1686, 0.7797, 0.2127, 0.7277, 0.1656, 0.7235, 0.1683, 0.7264, 0.2075, 0.7299, 0.1656, 0.7235, 0.166, 0.7874, 0.1686, 0.7797, 0.1683, 0.7264, 0.2139, 0.9195, 0.1672, 0.9792, 0.1758, 0.9638, 0.2112, 0.9185, 0.1672, 0.9792, 0.2135, 0.8555, 0.2109, 0.8701, 0.1758, 0.9638, 0.2135, 0.8555, 0.2139, 0.9195, 0.2112, 0.9185, 0.2109, 0.8701, 0.2135, 0.8555, 0.1668, 0.9153, 0.1694, 0.9075, 0.2083, 0.8578, 0.1668, 0.9153, 0.1664, 0.8513, 0.1691, 0.8543, 0.1694, 0.9075, 0.1664, 0.8513, 0.2135, 0.8555, 0.2083, 0.8578, 0.1691, 0.8543, 0.2131, 0.7916, 0.1664, 0.8513, 0.175, 0.836, 0.2104, 0.7907, 0.1664, 0.8513, 0.2127, 0.7277, 0.2101, 0.7422, 0.175, 0.836, 0.2127, 0.7277, 0.2131, 0.7916, 0.2104, 0.7907, 0.2101, 0.7422, 0.2127, 0.7277, 0.166, 0.7874, 0.1686, 0.7797, 0.2075, 0.7299, 0.166, 0.7874, 0.1656, 0.7235, 0.1683, 0.7264, 0.1686, 0.7797, 0.1656, 0.7235, 0.2127, 0.7277, 0.2075, 0.7299, 0.1683, 0.7264, 0.2119, 0.5998, 0.1652, 0.6595, 0.1679, 0.6604, 0.2033, 0.6152, 0.1652, 0.6595, 0.1656, 0.7235, 0.1682, 0.7089, 0.1679, 0.6604, 0.1656, 0.7235, 0.2119, 0.5998, 0.2033, 0.6152, 0.1682, 0.7089, 0.2119, 0.5998, 0.1656, 0.7235, 0.1682, 0.7089, 0.2033, 0.6152, 0.1656, 0.7235, 0.1652, 0.6595, 0.1679, 0.6604, 0.1682, 0.7089, 0.1652, 0.6595, 0.2119, 0.5998, 0.2033, 0.6152, 0.1679, 0.6604, 0.1656, 0.7235, 0.2127, 0.7277, 0.21, 0.7247, 0.1708, 0.7212, 0.2127, 0.7277, 0.2123, 0.6637, 0.2097, 0.6714, 0.21, 0.7247, 0.2123, 0.6637, 0.1656, 0.7235, 0.1708, 0.7212, 0.2097, 0.6714, 0.1656, 0.7235, 0.2123, 0.6637, 0.2097, 0.6714, 0.1708, 0.7212, 0.2123, 0.6637, 0.2127, 0.7277, 0.21, 0.7247, 0.2097, 0.6714, 0.2127, 0.7277, 0.1656, 0.7235, 0.1708, 0.7212, 0.21, 0.7247, 0.2127, 0.7277, 0.166, 0.7874, 0.1687, 0.7883, 0.2041, 0.743, 0.166, 0.7874, 0.1664, 0.8513, 0.169, 0.8368, 0.1687, 0.7883, 0.1664, 0.8513, 0.2127, 0.7277, 0.2041, 0.743, 0.169, 0.8368, 0.2127, 0.7277, 0.1664, 0.8513, 0.169, 0.8368, 0.2041, 0.743, 0.1664, 0.8513, 0.166, 0.7874, 0.1687, 0.7883, 0.169, 0.8368, 0.166, 0.7874, 0.2127, 0.7277, 0.2041, 0.743, 0.1687, 0.7883, 0.1664, 0.8513, 0.2135, 0.8555, 0.2108, 0.8526, 0.1715, 0.8491, 0.2135, 0.8555, 0.2131, 0.7916, 0.2105, 0.7993, 0.2108, 0.8526, 0.2131, 0.7916, 0.1664, 0.8513, 0.1715, 0.8491, 0.2105, 0.7993, 0.1664, 0.8513, 0.2131, 0.7916, 0.2105, 0.7993, 0.1715, 0.8491, 0.2131, 0.7916, 0.2135, 0.8555, 0.2108, 0.8526, 0.2105, 0.7993, 0.2135, 0.8555, 0.1664, 0.8513, 0.1715, 0.8491, 0.2108, 0.8526, 0.2135, 0.8555, 0.1672, 0.9792, 0.1758, 0.9638, 0.2109, 0.8701, 0.1672, 0.9792, 0.2139, 0.9195, 0.2112, 0.9185, 0.1758, 0.9638, 0.2139, 0.9195, 0.2135, 0.8555, 0.2109, 0.8701, 0.2112, 0.9185, 0.2135, 0.8555, 0.1672, 0.9792, 0.1698, 0.9646, 0.2049, 0.8709, 0.1672, 0.9792, 0.1668, 0.9153, 0.1695, 0.9162, 0.1698, 0.9646, 0.1668, 0.9153, 0.2135, 0.8555, 0.2049, 0.8709, 0.1695, 0.9162, 0.2081, 0.538, 0.2119, 0.5998, 0.2096, 0.5621, 0.2082, 0.5406, 0.2119, 0.5998, 0.2081, 0.538, 0.2082, 0.5406, 0.2096, 0.5621, 0.2081, 0.538, 0.2081, 0.538, 0.2082, 0.5406, 0.2082, 0.5406, 0.2123, 0.6637, 0.2127, 0.7277, 0.2126, 0.7143, 0.2123, 0.6664, 0.2127, 0.7277, 0.2123, 0.6637, 0.2123, 0.6664, 0.2126, 0.7143, 0.2123, 0.6637, 0.2123, 0.6637, 0.2123, 0.6664, 0.2123, 0.6664, 0.2135, 0.8555, 0.2135, 0.8555, 0.2135, 0.8582, 0.2135, 0.8582, 0.2135, 0.8555, 0.2139, 0.9195, 0.2138, 0.9061, 0.2135, 0.8582, 0.2139, 0.9195, 0.2135, 0.8555, 0.2135, 0.8582, 0.2138, 0.9061, 0.2119, 0.5998, 0.2123, 0.6637, 0.2123, 0.661, 0.212, 0.6132, 0.2123, 0.6637, 0.2123, 0.6637, 0.2123, 0.661, 0.2123, 0.661, 0.2123, 0.6637, 0.2119, 0.5998, 0.212, 0.6132, 0.2123, 0.661, 0.2131, 0.7916, 0.2135, 0.8555, 0.2134, 0.8421, 0.2131, 0.7943, 0.2135, 0.8555, 0.2131, 0.7916, 0.2131, 0.7943, 0.2134, 0.8421, 0.2131, 0.7916, 0.2131, 0.7916, 0.2131, 0.7943, 0.2131, 0.7943, 0.2127, 0.7277, 0.2131, 0.7916, 0.2131, 0.7889, 0.2128, 0.741, 0.2131, 0.7916, 0.2131, 0.7916, 0.2131, 0.7889, 0.2131, 0.7889, 0.2131, 0.7916, 0.2127, 0.7277, 0.2128, 0.741, 0.2131, 0.7889, 0.1664, 0.8513, 0.1668, 0.9153, 0.1667, 0.9019, 0.1664, 0.854, 0.1668, 0.9153, 0.1664, 0.8513, 0.1664, 0.854, 0.1667, 0.9019, 0.1664, 0.8513, 0.1664, 0.8513, 0.1664, 0.854, 0.1664, 0.854, 0.166, 0.7874, 0.1664, 0.8513, 0.1664, 0.8487, 0.1661, 0.8008, 0.1664, 0.8513, 0.1664, 0.8513, 0.1664, 0.8487, 0.1664, 0.8487, 0.1664, 0.8513, 0.166, 0.7874, 0.1661, 0.8008, 0.1664, 0.8487, 0.1909, 0.5599, 0.1652, 0.6595, 0.1794, 0.6045, 0.1902, 0.5625, 0.1652, 0.6595, 0.1909, 0.5599, 0.1902, 0.5625, 0.1794, 0.6045, 0.1909, 0.5599, 0.1909, 0.5599, 0.1902, 0.5625, 0.1902, 0.5625, 0.1652, 0.6595, 0.1652, 0.6595, 0.1652, 0.6622, 0.1652, 0.6622, 0.1652, 0.6595, 0.1656, 0.7235, 0.1655, 0.7101, 0.1652, 0.6622, 0.1656, 0.7235, 0.1652, 0.6595, 0.1652, 0.6622, 0.1655, 0.7101, 0.1656, 0.7235, 0.166, 0.7874, 0.1659, 0.774, 0.1656, 0.7261, 0.166, 0.7874, 0.1656, 0.7235, 0.1656, 0.7261, 0.1659, 0.774, 0.1656, 0.7235, 0.1656, 0.7235, 0.1656, 0.7261, 0.1656, 0.7261, 0.1668, 0.9153, 0.1668, 0.9153, 0.1668, 0.9179, 0.1668, 0.9179, 0.1668, 0.9153, 0.1672, 0.9792, 0.1671, 0.9658, 0.1668, 0.9179, 0.1672, 0.9792, 0.1668, 0.9153, 0.1668, 0.9179, 0.1671, 0.9658, 0.1909, 0.5599, 0.2119, 0.5998, 0.2085, 0.5876, 0.194, 0.5602, 0.2119, 0.5998, 0.2081, 0.538, 0.2058, 0.5451, 0.2085, 0.5876, 0.2081, 0.538, 0.1909, 0.5599, 0.194, 0.5602, 0.2058, 0.5451, 0.1909, 0.5599, 0.2081, 0.538, 0.2058, 0.5451, 0.194, 0.5602, 0.2081, 0.538, 0.2119, 0.5998, 0.2085, 0.5876, 0.2058, 0.5451, 0.2119, 0.5998, 0.1909, 0.5599, 0.194, 0.5602, 0.2085, 0.5876, 0.03653, 0.9754, 0.03512, 0.975, 0.1653, 0.7199, 0.1667, 0.7204, 0.03653, 0.9754, 0.03512, 0.975, 0.1653, 0.7199, 0.1667, 0.7204, 0.1667, 0.7204, 0.1667, 0.7204, 0.1653, 0.7199, 0.1653, 0.7199, 0.1667, 0.7204, 0.1667, 0.7204, 0.1653, 0.7199, 0.1653, 0.7199, 0.03512, 0.975, 0.03512, 0.975, 0.1653, 0.7199, 0.1653, 0.7199, 0.03653, 0.9754, 0.03653, 0.9754, 0.1667, 0.7204, 0.1667, 0.7204, 0.03512, 0.975, 0.03653, 0.9754, 0.1667, 0.7204, 0.1653, 0.7199, 0.03512, 0.975, 0.03653, 0.9754, 0.1667, 0.7204, 0.1653, 0.7199, 0.03512, 0.975, 0.03512, 0.975, 0.1653, 0.7199, 0.1653, 0.7199, 0.03653, 0.9754, 0.03653, 0.9754, 0.1667, 0.7204, 0.1667, 0.7204, 0.3239, 0.7368, 0.3334, 0.7294, 0.3334, 0.7294, 0.3239, 0.7368, 0.3334, 0.7092, 0.3188, 0.7001, 0.3037, 0.7001, 0.2949, 0.7111, 0.2943, 0.7201, 0.2967, 0.7157, 0.3038, 0.7069, 0.3158, 0.7069, 0.3275, 0.7142, 0.3275, 0.7304, 0.3199, 0.7362, 0.3199, 0.7453, 0.3099, 0.7687, 0.3301, 0.7687, 0.3239, 0.7481, 0.3239, 0.7368, 0.3334, 0.7294, 0.3334, 0.7092, 0.3334, 0.7294, 0.3239, 0.7368, 0.3239, 0.7481, 0.3301, 0.7687, 0.3099, 0.7687, 0.3199, 0.7453, 0.3199, 0.7362, 0.3275, 0.7304, 0.3275, 0.7142, 0.3158, 0.7069, 0.3038, 0.7069, 0.2967, 0.7157, 0.2943, 0.7201, 0.2949, 0.7111, 0.3037, 0.7001, 0.3188, 0.7001, 0.3199, 0.7453, 0.3099, 0.7687, 0.3099, 0.7687, 0.3199, 0.7453, 0.3199, 0.7362, 0.3199, 0.7453, 0.3199, 0.7453, 0.3199, 0.7362, 0.3038, 0.7069, 0.3158, 0.7069, 0.3158, 0.7069, 0.3038, 0.7069, 0.3334, 0.7294, 0.3334, 0.7092, 0.3334, 0.7092, 0.3334, 0.7294, 0.3158, 0.7069, 0.3275, 0.7142, 0.3275, 0.7142, 0.3158, 0.7069, 0.3334, 0.7092, 0.3188, 0.7001, 0.3188, 0.7001, 0.3334, 0.7092, 0.3188, 0.7001, 0.3037, 0.7001, 0.3037, 0.7001, 0.3188, 0.7001, 0.3275, 0.7304, 0.3199, 0.7362, 0.3199, 0.7362, 0.3275, 0.7304, 0.3239, 0.7481, 0.3239, 0.7368, 0.3239, 0.7368, 0.3239, 0.7481, 0.2949, 0.7111, 0.2943, 0.7201, 0.2943, 0.7201, 0.2949, 0.7111, 0.3275, 0.7142, 0.3275, 0.7304, 0.3275, 0.7304, 0.3275, 0.7142, 0.3037, 0.7001, 0.2949, 0.7111, 0.2949, 0.7111, 0.3037, 0.7001, 0.3301, 0.7687, 0.3239, 0.7481, 0.3239, 0.7481, 0.3301, 0.7687, 0.2943, 0.7201, 0.2967, 0.7157, 0.2967, 0.7157, 0.2943, 0.7201, 0.3222, 0.7687, 0.3222, 0.7687, 0.3222, 0.9624, 0.3222, 0.9624, 0.2967, 0.7157, 0.3038, 0.7069, 0.3038, 0.7069, 0.2967, 0.7157, 0.3222, 0.7687, 0.3178, 0.7687, 0.3099, 0.7687, 0.3301, 0.7687, 0.3178, 0.7687, 0.3222, 0.7687, 0.3301, 0.7687, 0.3099, 0.7687, 0.3178, 0.7687, 0.3178, 0.7687, 0.3099, 0.7687, 0.3099, 0.7687, 0.3222, 0.7687, 0.3222, 0.7687, 0.3301, 0.7687, 0.3301, 0.7687, 0.3178, 0.9624, 0.3222, 0.9624, 0.3222, 0.9624, 0.3178, 0.9624, 0.3222, 0.7687, 0.3178, 0.7687, 0.3178, 0.9624, 0.3222, 0.9624, 0.3178, 0.7687, 0.3178, 0.7687, 0.3178, 0.9624, 0.3178, 0.9624, 0.3178, 0.7687, 0.3222, 0.7687, 0.3222, 0.9624, 0.3178, 0.9624])
me_crane_mesh.materials.append(mat_crane)
me_crane_mesh.use_remesh_preserve_volume = False
me_crane_mesh.use_remesh_preserve_attributes = False
me_crane_mesh.use_mirror_vertex_groups = False
me_crane_mesh.update()
arm_crane_bones = bpy.data.armatures.new('Crane_Bones')  # bones are not reproduced

# ---- objects
ob_crane_armature = bpy.data.objects.new('Crane_Armature', arm_crane_bones)
ob_crane = bpy.data.objects.new('Crane', me_crane_mesh)

# ---- transforms, parenting, visibility, modifiers, constraints
ob_crane_armature.location = (5.032e-16, 0.000465, 0.001018)
ob_crane_armature.rotation_euler = (1.571, -0.0, 0.0)
ob_crane_armature.show_in_front = True
ob_crane_armature.lineart.crease_threshold = 0.0
ob_crane.parent = ob_crane_armature
ob_crane.matrix_parent_inverse = Matrix(((1.0, -0.0, 0.0, -5.032e-16), (0.0, -4.371e-08, 1.0, -0.001018), (0.0, -1.0, -4.371e-08, 0.000465), (0.0, 0.0, 0.0, 1.0)))
ob_crane.location = (0.0, 0.0, 0.0)
ob_crane.lineart.crease_threshold = 0.0
_vg = ob_crane.vertex_groups.new(name='Bone')
for _i, _w in zip([0, 1, 2, 3, 4, 5, 6, 7, 8, 9, 10, 11, 12, 13, 14, 15, 16, 17, 18, 19, 20, 21, 22, 23, 24, 25, 26, 27, 28, 29, 30, 31, 32, 33, 34, 35, 36, 37, 38, 39, 40, 41, 42, 43, 44, 45, 46, 47, 48, 49, 50, 51, 52, 53, 54, 55, 56, 57, 58, 59, 60, 61, 62, 63, 64, 65, 66, 67, 68, 69, 70, 71, 72, 73, 74, 75, 76, 77, 78, 79, 80, 81, 82, 83, 84, 85, 86, 87, 88, 89, 90, 91, 92, 93, 94, 95, 96, 97, 98, 99, 100, 101, 102, 103, 104, 105, 106, 107, 108, 109, 110, 111, 112, 113, 114, 115, 116, 117, 118, 119, 120, 121, 122, 123, 124, 125, 126, 127, 128, 129, 130, 131, 132, 133, 134, 135, 136, 137, 138, 139, 140, 141, 142, 143, 144, 145, 146, 147, 148, 149, 150, 151, 152, 153, 154, 155, 156, 157, 158, 159, 160, 161, 162, 163, 164, 165, 166, 167, 346], [0.2797, 0.2703, 1.0, 1.0, 0.1029, 1.0, 1.0, 0.1077, 0.0521, 0.06702, 0.06862, 0.05454, 0.05328, 0.05377, 0.05416, 0.05391, 0.1684, 0.04984, 0.05486, 0.05206, 0.1761, 0.05218, 0.0397, 0.05334, 0.1216, 0.1135, 0.1046, 0.1089, 0.1227, 0.1143, 0.1307, 0.1207, 0.1201, 0.104, 0.1074, 0.1141, 0.1166, 0.1104, 0.1119, 0.1157, 0.1186, 0.1211, 0.1164, 0.09025, 0.08951, 0.08842, 0.09026, 0.09925, 0.09736, 0.09872, 0.08942, 0.0914, 0.09018, 0.1013, 0.0992, 0.09923, 0.1003, 0.09017, 0.0891, 0.09051, 0.0974, 0.09872, 0.1003, 0.1015, 0.09069, 0.09169, 0.09924, 0.09022, 1.0, 1.0, 0.9982, 1.0, 1.0, 1.0, 1.0, 1.0, 1.0, 1.0, 1.0, 1.0, 1.0, 0.9998, 0.9999, 1.0, 1.0, 1.0, 1.0, 1.0, 1.0, 1.0, 1.0, 1.0, 1.0, 1.0, 1.0, 1.0, 1.0, 1.0, 1.0, 1.0, 1.0, 1.0, 1.0, 1.0, 1.0, 1.0, 1.0, 1.0, 1.0, 0.9856, 1.0, 1.0, 1.0, 1.0, 1.0, 1.0, 1.0, 1.0, 1.0, 1.0, 1.0, 1.0, 1.0, 1.0, 1.0, 1.0, 1.0, 1.0, 1.0, 1.0, 1.0, 1.0, 1.0, 1.0, 1.0, 1.0, 1.0, 1.0, 1.0, 1.0, 1.0, 1.0, 1.0, 1.0, 1.0, 1.0, 1.0, 1.0, 1.0, 1.0, 1.0, 1.0, 1.0, 1.0, 1.0, 1.0, 1.0, 1.0, 1.0, 1.0, 1.0, 1.0, 1.0, 1.0, 1.0, 1.0, 1.0, 1.0, 0.09927]): _vg.add([_i], _w, 'REPLACE')
_vg = ob_crane.vertex_groups.new(name='Bone.001')
for _i, _w in zip([0, 1, 2, 3, 4, 5, 6, 7, 8, 9, 10, 11, 12, 13, 14, 15, 16, 17, 18, 19, 20, 21, 22, 23, 24, 25, 26, 27, 28, 29, 30, 31, 32, 33, 34, 35, 36, 37, 38, 39, 40, 41, 42, 43, 44, 45, 46, 47, 48, 49, 50, 51, 52, 53, 54, 55, 56, 57, 58, 59, 60, 61, 62, 63, 64, 65, 66, 67, 68, 69, 70, 71, 72, 73, 74, 75, 76, 77, 78, 79, 80, 81, 82, 83, 84, 85, 86, 87, 88, 89, 90, 91, 92, 93, 94, 95, 96, 97, 98, 99, 100, 101, 102, 103, 104, 105, 106, 107, 108, 109, 110, 111, 112, 113, 114, 115, 116, 117, 118, 119, 120, 121, 122, 123, 124, 125, 126, 127, 128, 129, 130, 131, 132, 133, 134, 135, 136, 137, 138, 139, 140, 141, 142, 143, 144, 145, 146, 147, 148, 149, 150, 151, 152, 153, 154, 155, 156, 157, 158, 159, 160, 161, 162, 163, 164, 165, 166, 167, 168, 169, 170, 171, 182, 183, 187, 188, 189, 192, 197, 198, 199, 200, 226, 227, 228, 229, 230, 231, 238, 239, 240, 241, 242, 243, 250, 251, 252, 253, 254, 255, 262, 263, 264, 265, 266, 267, 292, 293, 295, 296, 297, 298, 299, 300, 301, 302, 303, 310, 311, 312, 317, 318, 322, 323, 324, 327, 337, 338, 339, 346, 347, 348, 349, 350, 351, 352, 353, 354], [0.9891, 0.9889, 1.0, 1.0, 0.9761, 1.0, 1.0, 0.9795, 0.9975, 0.9948, 0.9959, 0.9974, 0.9962, 0.996, 0.9968, 0.9969, 0.9858, 0.9971, 0.9973, 0.9975, 0.9864, 0.9976, 0.9971, 0.9973, 0.9718, 0.9781, 0.9805, 0.9752, 0.971, 0.9651, 0.969, 0.9689, 0.9647, 0.9758, 0.9781, 0.9663, 0.97, 0.9766, 0.9666, 0.9628, 0.9688, 0.9686, 0.9724, 0.8206, 0.8188, 0.815, 0.8207, 0.8526, 0.8469, 0.8514, 0.8239, 0.8295, 0.82, 0.8634, 0.8521, 0.8523, 0.8589, 0.8198, 0.8165, 0.8212, 0.8468, 0.8507, 0.8585, 0.8625, 0.8277, 0.8299, 0.8524, 0.8203, 2.032e-24, 4.162e-28, 1.196e-39, 2.404e-40, 1.688e-10, 4.988e-38, 1.265e-12, 3.87e-33, 5.885e-44, 2.255e-29, 1.787e-25, 8.131e-40, 1.344e-35, 1.468e-33, 2.873e-38, 1.751e-28, 2.413e-18, 9.895e-21, 6.187e-15, 4.86e-05, 8.242e-06, 3.167e-19, 0.0, 1.212e-22, 2.963e-22, 1.394e-06, 2.957e-16, 8.557e-18, 2.151e-34, 1.095e-30, 1.752e-24, 1.748e-32, 1.441e-35, 0.0, 0.0, 0.0, 3.491e-25, 9.17e-28, 2.889e-32, 2.338e-12, 2.495e-29, 1.883e-30, 3.925e-33, 7.006e-44, 1.811e-35, 0.0, 1.401e-45, 6.052e-26, 1.226e-30, 2.998e-31, 2.048e-38, 3.52e-22, 2.172e-24, 3.087e-21, 9.088e-19, 0.0, 5.847e-25, 7.852e-23, 1.076e-12, 2.344e-18, 7.384e-32, 7.557e-36, 7.17e-16, 2.057e-15, 2.423e-28, 3.991e-09, 5.396e-10, 1.486e-19, 6.501e-07, 0.0, 2.021e-30, 6.962e-32, 1.46e-33, 0.0, 2.609e-16, 4.014e-27, 0.0, 0.0, 0.0, 0.0, 0.0, 0.0, 0.0, 0.0, 0.0, 0.0, 0.0, 0.0, 0.0, 3.987e-06, 0.0, 4.646e-14, 0.0, 1.031e-39, 0.0, 2.025e-34, 0.0, 0.0, 0.0, 0.0, 0.2423, 0.2396, 0.09256, 0.1088, 0.00328, 0.09896, 0.07228, 0.09813, 0.007033, 0.07115, 0.2313, 0.09882, 0.1127, 0.234, 0.2301, 0.2413, 0.1373, 0.08766, 0.09086, 0.04142, 0.09948, 0.09033, 0.07754, 0.06369, 0.06562, 0.0173, 0.2144, 0.09366, 0.09996, 0.08902, 0.06921, 0.01948, 0.09522, 0.2126, 0.09403, 0.06849, 0.08816, 0.01931, 0.0114, 0.06509, 0.007715, 0.004641, 0.06318, 0.09571, 0.2125, 0.1231, 0.09434, 0.2056, 0.112, 0.07361, 0.07248, 0.09624, 0.05592, 0.005493, 0.01306, 0.07692, 0.02244, 0.003395, 0.1165, 0.1065, 0.2093, 0.8528, 0.06506, 0.06501, 0.1655, 0.1656, 0.165, 0.165, 0.06444, 0.0644]): _vg.add([_i], _w, 'REPLACE')
_vg = ob_crane.vertex_groups.new(name='Bone.002')
for _i, _w in zip([3, 4, 7, 24, 25, 26, 27, 28, 29, 30, 31, 32, 33, 34, 35, 36, 37, 38, 39, 40, 41, 42, 43, 44, 45, 46, 47, 48, 49, 50, 51, 52, 53, 54, 55, 56, 57, 58, 59, 60, 61, 62, 63, 64, 65, 66, 67, 168, 169, 170, 171, 181, 182, 183, 185, 186, 187, 188, 189, 190, 192, 193, 194, 197, 198, 199, 200, 226, 227, 228, 229, 230, 231, 232, 233, 234, 235, 236, 238, 239, 240, 241, 242, 243, 244, 245, 246, 248, 250, 251, 252, 253, 254, 255, 256, 257, 258, 259, 260, 262, 263, 264, 265, 266, 267, 268, 269, 270, 271, 272, 285, 286, 287, 288, 289, 290, 291, 292, 293, 294, 295, 296, 297, 298, 299, 300, 301, 302, 303, 310, 311, 312, 316, 317, 318, 319, 320, 321, 322, 323, 324, 325, 326, 327, 335, 337, 338, 339, 346], [0.0, 0.0, 0.0, 0.0, 0.0, 0.0, 0.0, 1.512e-11, 1.026e-16, 9.518e-12, 1.618e-13, 3.323e-15, 0.0, 0.0, 0.0, 0.0, 0.0, 1.195e-18, 1.729e-30, 1.682e-44, 0.0, 0.0, 0.0, 2.778e-27, 4.392e-23, 0.0, 0.0, 1.439e-25, 0.0, 2.263e-12, 7.725e-24, 0.0, 3.098e-10, 0.0, 0.0, 0.0, 0.0, 3.255e-30, 7.836e-32, 2.648e-38, 3.385e-35, 0.0, 0.0, 0.0, 0.0, 0.02725, 0.003036, 0.3042, 0.3023, 0.4682, 0.4498, 0.03141, 0.1072, 0.3951, 0.003355, 0.06361, 0.1913, 0.408, 0.1078, 0.02955, 0.2033, 0.07093, 0.01192, 0.3137, 0.4714, 0.4543, 0.3148, 0.3152, 0.3081, 0.3884, 0.3709, 0.3956, 0.1898, 0.0872, 0.0446, 0.03787, 0.02232, 0.02406, 0.4324, 0.4619, 0.2712, 0.171, 0.1866, 0.09759, 0.05264, 0.01655, 0.006732, 0.00577, 0.298, 0.2319, 0.3853, 0.3715, 0.1997, 0.1286, 0.08972, 0.06495, 0.02712, 0.02181, 0.001452, 0.4422, 0.3022, 0.2496, 0.2067, 0.3582, 0.1363, 0.06672, 0.0918, 0.03851, 0.0088, 0.02301, 0.004396, 0.0228, 0.031, 0.09071, 0.0303, 0.08741, 0.04232, 0.1086, 0.175, 0.07573, 0.1092, 0.08492, 0.1827, 0.2256, 0.3104, 0.4298, 0.2292, 0.3016, 0.3848, 0.2308, 0.2046, 0.3906, 0.07246, 0.1612, 0.08392, 0.02888, 0.05817, 0.06588, 0.1291, 0.3337, 0.1469, 0.0572, 0.09654, 0.1015, 0.01258, 0.4046, 0.402, 0.3291, 0.0]): _vg.add([_i], _w, 'REPLACE')
_vg = ob_crane.vertex_groups.new(name='Bone.006')
for _i, _w in zip([168, 169, 170, 171, 180, 181, 182, 183, 185, 186, 187, 188, 189, 190, 191, 192, 193, 194, 195, 197, 198, 199, 200, 215, 217, 223, 224, 226, 227, 228, 229, 230, 231, 232, 233, 234, 235, 236, 237, 238, 239, 240, 241, 242, 243, 244, 245, 246, 247, 248, 249, 250, 251, 252, 253, 254, 255, 256, 257, 258, 259, 260, 261, 262, 263, 264, 265, 266, 267, 268, 269, 270, 271, 272, 273, 276, 278, 280, 281, 282, 283, 284, 285, 286, 287, 288, 289, 290, 291, 292, 293, 294, 295, 296, 297, 298, 299, 300, 301, 302, 303, 307, 308, 309, 310, 311, 312, 316, 317, 318, 319, 320, 321, 322, 323, 324, 325, 326, 327, 333, 334, 335, 336, 337, 338, 339], [0.3148, 0.2988, 0.3064, 0.3107, 0.02029, 0.1282, 0.3358, 0.2833, 0.08519, 0.1922, 0.5136, 0.2985, 0.3505, 0.1302, 0.02359, 0.4944, 0.1954, 0.09349, 0.003719, 0.2989, 0.299, 0.3043, 0.3123, 0.01093, 0.01156, 0.01338, 0.01899, 0.2956, 0.3085, 0.2947, 0.2888, 0.2954, 0.3317, 0.2741, 0.1525, 0.1386, 0.1142, 0.1207, 0.06024, 0.3289, 0.3125, 0.4523, 0.4819, 0.4853, 0.2774, 0.1595, 0.1009, 0.0895, 0.07526, 0.08465, 0.02935, 0.3359, 0.4722, 0.3232, 0.321, 0.4938, 0.3675, 0.2893, 0.199, 0.1228, 0.1173, 0.08243, 0.03906, 0.322, 0.3221, 0.4518, 0.4801, 0.3038, 0.3487, 0.1862, 0.2845, 0.1324, 0.08923, 0.1146, 0.04123, 0.01136, 0.006579, 0.02752, 0.07643, 0.006133, 0.02575, 0.0161, 0.08223, 0.1174, 0.1322, 0.2948, 0.1233, 0.2735, 0.145, 0.3594, 0.4945, 0.2289, 0.3457, 0.2339, 0.4698, 0.478, 0.3327, 0.3143, 0.4618, 0.3189, 0.29, 0.004873, 0.07217, 0.01677, 0.4846, 0.5109, 0.36, 0.2087, 0.3999, 0.2247, 0.117, 0.1739, 0.1833, 0.3455, 0.3094, 0.353, 0.1891, 0.3232, 0.3472, 0.006263, 0.03346, 0.1022, 0.04489, 0.2899, 0.2796, 0.2921]): _vg.add([_i], _w, 'REPLACE')
_vg = ob_crane.vertex_groups.new(name='Bone.004')
for _i, _w in zip([168, 169, 170, 171, 181, 182, 183, 185, 186, 187, 188, 189, 190, 192, 193, 194, 197, 198, 199, 200, 226, 227, 228, 229, 230, 231, 232, 233, 234, 235, 236, 237, 238, 239, 240, 241, 242, 243, 244, 245, 246, 247, 248, 250, 251, 252, 253, 254, 255, 256, 257, 258, 259, 260, 261, 262, 263, 264, 265, 266, 267, 268, 269, 270, 271, 272, 281, 285, 286, 287, 288, 289, 290, 291, 292, 293, 294, 295, 296, 297, 298, 299, 300, 301, 302, 303, 308, 310, 311, 312, 316, 317, 318, 319, 320, 321, 322, 323, 324, 325, 326, 327, 335, 336, 337, 338, 339], [0.02133, 0.03219, 0.02386, 0.02077, 0.06446, 0.1153, 0.05275, 0.04837, 0.1206, 0.05593, 0.04528, 0.1241, 0.07744, 0.06626, 0.1102, 0.05171, 0.03082, 0.0223, 0.0196, 0.0216, 0.03138, 0.02277, 0.0387, 0.0587, 0.05203, 0.09533, 0.1161, 0.08319, 0.06886, 0.05859, 0.07065, 0.015, 0.02649, 0.02533, 0.05656, 0.0694, 0.07002, 0.1228, 0.09858, 0.05774, 0.05207, 0.03651, 0.04403, 0.0272, 0.05067, 0.04388, 0.05335, 0.05908, 0.1136, 0.1299, 0.1198, 0.06585, 0.06958, 0.04558, 0.001728, 0.0283, 0.03635, 0.05795, 0.06695, 0.0591, 0.1056, 0.103, 0.1211, 0.06832, 0.04774, 0.05813, 0.03825, 0.0409, 0.06075, 0.07539, 0.1191, 0.06059, 0.1093, 0.07058, 0.1187, 0.06407, 0.1329, 0.1115, 0.1236, 0.07399, 0.05072, 0.02448, 0.02117, 0.05984, 0.03993, 0.05128, 0.02992, 0.05945, 0.05406, 0.03309, 0.1146, 0.09816, 0.1084, 0.06714, 0.1071, 0.1044, 0.1087, 0.0665, 0.1112, 0.1011, 0.1127, 0.1195, 0.06043, 0.005168, 0.0424, 0.05052, 0.03551]): _vg.add([_i], _w, 'REPLACE')
_vg = ob_crane.vertex_groups.new(name='Bone.008')
for _i, _w in zip([168, 169, 170, 171, 180, 181, 182, 183, 184, 185, 186, 187, 188, 189, 190, 191, 192, 193, 194, 195, 197, 198, 199, 200, 214, 215, 216, 217, 218, 220, 223, 224, 225, 226, 227, 228, 229, 230, 231, 232, 233, 234, 235, 236, 237, 238, 239, 240, 241, 242, 243, 244, 245, 246, 247, 248, 249, 250, 251, 252, 253, 254, 255, 256, 257, 258, 259, 260, 261, 262, 263, 264, 265, 266, 267, 268, 269, 270, 271, 272, 273, 275, 276, 277, 278, 279, 280, 281, 282, 283, 284, 285, 286, 287, 288, 289, 290, 291, 292, 293, 294, 295, 296, 297, 298, 299, 300, 301, 302, 303, 307, 308, 309, 310, 311, 312, 314, 315, 316, 317, 318, 319, 320, 321, 322, 323, 324, 325, 326, 327, 331, 332, 333, 334, 335, 336, 337, 338, 339, 347, 348, 349, 350, 351, 352, 353, 354], [0.04767, 0.0536, 0.04663, 0.04517, 0.07968, 0.2951, 0.1455, 0.06764, 0.02721, 0.1203, 0.3504, 0.082, 0.06229, 0.1484, 0.2908, 0.07722, 0.08591, 0.3473, 0.1332, 0.03623, 0.05285, 0.04473, 0.04352, 0.04764, 0.0315, 0.06689, 0.005637, 0.06315, 0.03092, 0.01343, 0.07112, 0.07294, 0.02779, 0.05333, 0.04885, 0.05822, 0.07509, 0.06753, 0.1207, 0.1863, 0.2845, 0.297, 0.2787, 0.2867, 0.141, 0.05091, 0.04866, 0.07364, 0.1121, 0.1025, 0.2687, 0.3038, 0.159, 0.1333, 0.1071, 0.121, 0.06057, 0.05318, 0.07279, 0.06238, 0.06955, 0.08339, 0.1372, 0.1752, 0.3307, 0.143, 0.2648, 0.1285, 0.09114, 0.05113, 0.05626, 0.07523, 0.08649, 0.07564, 0.1335, 0.3302, 0.1618, 0.1636, 0.1378, 0.2672, 0.1008, 0.001268, 0.06443, 0.0007399, 0.06371, 0.008621, 0.07604, 0.11, 0.04412, 0.07947, 0.05329, 0.1192, 0.1451, 0.2713, 0.1568, 0.1459, 0.1641, 0.28, 0.1575, 0.09888, 0.3042, 0.1533, 0.2982, 0.1083, 0.07357, 0.05147, 0.04647, 0.07755, 0.05843, 0.06589, 0.03872, 0.1043, 0.05174, 0.07822, 0.0781, 0.05614, 0.01991, 0.02952, 0.3478, 0.161, 0.3314, 0.1928, 0.3406, 0.3517, 0.1367, 0.08415, 0.1342, 0.2468, 0.1603, 0.154, 0.01216, 0.005039, 0.06358, 0.09532, 0.2411, 0.1064, 0.06026, 0.06494, 0.05566, 1.0, 1.0, 1.0, 1.0, 0.9647, 1.0, 0.8865, 1.0]): _vg.add([_i], _w, 'REPLACE')
_vg = ob_crane.vertex_groups.new(name='Bone.003')
for _i, _w in zip([168, 169, 170, 171, 175, 176, 177, 178, 179, 180, 181, 182, 183, 184, 185, 186, 187, 188, 189, 190, 191, 192, 193, 194, 195, 197, 198, 199, 200, 201, 202, 203, 204, 205, 206, 207, 208, 209, 211, 212, 213, 214, 215, 216, 217, 218, 219, 220, 221, 222, 223, 224, 225, 226, 227, 228, 229, 230, 231, 232, 233, 234, 235, 236, 237, 238, 239, 240, 241, 242, 243, 244, 245, 246, 247, 248, 249, 250, 251, 252, 253, 254, 255, 256, 257, 258, 259, 260, 261, 262, 263, 264, 265, 266, 267, 268, 269, 270, 271, 272, 273, 274, 275, 276, 277, 278, 279, 280, 281, 282, 283, 284, 285, 286, 287, 288, 289, 290, 291, 292, 293, 294, 295, 296, 297, 298, 299, 300, 301, 302, 303, 304, 305, 306, 307, 308, 309, 310, 311, 312, 313, 314, 315, 316, 317, 318, 319, 320, 321, 322, 323, 324, 325, 326, 327, 329, 330, 331, 332, 333, 334, 335, 336, 337, 338, 339, 341, 342, 344, 345, 347, 348, 349, 350, 351, 352, 353, 354], [0.03156, 0.0459, 0.02148, 0.02188, 0.003046, 0.1296, 0.125, 0.09206, 0.09106, 0.3697, 0.2781, 0.1926, 0.07431, 0.2002, 0.5365, 0.1961, 0.06449, 0.06375, 0.1822, 0.2936, 0.3887, 0.0595, 0.196, 0.5189, 0.2041, 0.04347, 0.02097, 0.02099, 0.03148, 0.1084, 0.1217, 0.02911, 0.08313, 0.08358, 0.00591, 0.003613, 0.112, 0.08804, 0.08434, 0.1071, 0.00221, 0.1939, 0.3245, 0.1375, 0.333, 0.2126, 0.1337, 0.1647, 0.1004, 0.09405, 0.3507, 0.3803, 0.1982, 0.04681, 0.03451, 0.05746, 0.08612, 0.07275, 0.1553, 0.2144, 0.2734, 0.2691, 0.2889, 0.2942, 0.353, 0.02545, 0.02262, 0.05172, 0.07791, 0.06821, 0.1546, 0.2846, 0.494, 0.5274, 0.5046, 0.5104, 0.2887, 0.04015, 0.05969, 0.06145, 0.07163, 0.0719, 0.1653, 0.2219, 0.205, 0.4724, 0.3232, 0.5187, 0.4008, 0.02554, 0.04479, 0.05366, 0.06785, 0.08352, 0.1725, 0.2264, 0.2332, 0.4446, 0.5062, 0.3057, 0.3772, 0.1252, 0.1342, 0.3333, 0.1261, 0.3063, 0.148, 0.3913, 0.5197, 0.239, 0.3747, 0.2446, 0.4957, 0.4782, 0.3181, 0.2349, 0.4712, 0.2437, 0.2772, 0.1709, 0.07802, 0.1809, 0.1809, 0.1781, 0.07665, 0.05798, 0.03393, 0.0239, 0.0578, 0.05225, 0.06994, 0.005636, 0.04085, 0.01514, 0.2189, 0.4422, 0.2405, 0.05529, 0.06068, 0.03373, 0.1173, 0.1792, 0.19, 0.1805, 0.09465, 0.1731, 0.4417, 0.2343, 0.2117, 0.1785, 0.09591, 0.1644, 0.26, 0.1996, 0.1863, 0.05585, 0.002015, 0.1599, 0.1396, 0.311, 0.3746, 0.3162, 0.3832, 0.06133, 0.07029, 0.0526, 0.06649, 0.0109, 0.01366, 0.06427, 1.0, 1.0, 1.0, 1.0, 1.0, 1.0, 1.0, 1.0]): _vg.add([_i], _w, 'REPLACE')
_vg = ob_crane.vertex_groups.new(name='Bone.007')
for _i, _w in zip([172, 173, 174, 175, 176, 177, 178, 179, 180, 181, 182, 184, 185, 186, 189, 190, 191, 193, 194, 195, 196, 201, 202, 203, 204, 205, 206, 207, 208, 209, 210, 211, 212, 213, 214, 215, 216, 217, 218, 219, 220, 221, 222, 223, 224, 225, 231, 232, 233, 234, 235, 236, 237, 243, 244, 245, 246, 247, 248, 249, 255, 256, 257, 258, 259, 260, 261, 267, 268, 269, 270, 271, 272, 273, 274, 275, 276, 277, 278, 279, 280, 281, 282, 283, 284, 285, 286, 287, 288, 289, 290, 291, 292, 294, 295, 296, 304, 305, 306, 307, 308, 309, 313, 314, 315, 316, 318, 319, 320, 321, 322, 324, 325, 326, 327, 328, 329, 330, 331, 332, 333, 334, 335, 336, 340, 341, 342, 343, 344, 345, 347, 348, 349, 350, 351, 352, 353, 354], [0.005853, 0.002716, 0.02026, 0.03087, 0.2587, 0.2577, 0.1395, 0.1242, 0.1595, 0.07155, 0.02382, 0.4646, 0.09906, 0.01398, 0.01115, 0.07011, 0.1892, 0.01451, 0.0957, 0.4479, 0.01781, 0.2375, 0.2573, 0.08354, 0.1144, 0.1257, 0.03338, 0.02822, 0.2282, 0.1305, 0.04012, 0.131, 0.2279, 0.05121, 0.4195, 0.1839, 0.183, 0.2232, 0.4336, 0.1604, 0.3885, 0.1772, 0.1432, 0.175, 0.189, 0.2432, 0.009122, 0.04059, 0.06467, 0.06803, 0.08081, 0.07559, 0.1326, 0.0006748, 0.04637, 0.08479, 0.09167, 0.1464, 0.1222, 0.3772, 0.005528, 0.02533, 0.01771, 0.08284, 0.0807, 0.1003, 0.1743, 0.01591, 0.0251, 0.036, 0.07774, 0.09525, 0.08115, 0.1467, 0.1456, 0.2446, 0.1859, 0.1469, 0.1696, 0.2483, 0.2053, 0.1232, 0.425, 0.1755, 0.4045, 0.1282, 0.08321, 0.0698, 0.03273, 0.08238, 0.04537, 0.06809, 0.007199, 0.009202, 0.01844, 0.009547, 0.03362, 0.06875, 0.04866, 0.4533, 0.1965, 0.4219, 0.2255, 0.44, 0.4479, 0.008994, 0.007063, 0.07603, 0.02701, 0.02012, 0.01753, 0.006029, 0.0592, 0.02904, 0.0158, 0.01366, 0.1114, 0.05176, 0.2564, 0.2621, 0.1871, 0.1527, 0.09811, 0.1684, 0.003425, 0.09219, 0.03902, 0.01399, 0.04824, 0.09836, 1.0, 1.0, 0.9942, 0.989, 1.0, 1.0, 1.0, 0.9983]): _vg.add([_i], _w, 'REPLACE')
_vg = ob_crane.vertex_groups.new(name='Bone.005')
for _i, _w in zip([172, 173, 174, 175, 176, 177, 178, 179, 180, 181, 184, 185, 190, 191, 194, 195, 196, 201, 202, 203, 204, 205, 206, 207, 208, 209, 210, 211, 212, 213, 214, 215, 216, 217, 218, 219, 220, 221, 222, 223, 224, 225, 232, 233, 234, 235, 236, 237, 245, 246, 247, 248, 249, 258, 259, 260, 261, 270, 271, 272, 273, 274, 275, 276, 277, 278, 279, 280, 281, 282, 283, 284, 285, 286, 287, 289, 290, 291, 304, 305, 306, 307, 308, 309, 313, 314, 315, 319, 325, 328, 329, 330, 331, 332, 333, 334, 335, 336, 340, 341, 342, 343, 344, 345, 347, 348, 349, 350, 351, 352, 353, 354], [0.04574, 0.03311, 0.114, 0.1242, 0.2193, 0.1387, 0.4338, 0.4691, 0.1566, 0.05653, 0.1592, 0.04061, 0.04853, 0.1629, 0.02644, 0.1555, 0.1089, 0.1284, 0.2026, 0.0694, 0.4251, 0.3966, 0.1336, 0.1306, 0.2336, 0.4414, 0.07624, 0.4096, 0.1488, 0.07517, 0.1829, 0.1929, 0.3778, 0.1961, 0.1688, 0.4188, 0.2379, 0.4237, 0.4659, 0.1619, 0.1631, 0.1997, 0.009186, 0.04112, 0.0528, 0.06709, 0.05693, 0.1257, 0.01918, 0.03292, 0.05656, 0.04242, 0.1226, 0.02612, 0.05669, 0.05321, 0.1468, 0.01402, 0.04208, 0.06414, 0.1397, 0.4251, 0.2511, 0.2069, 0.3971, 0.1899, 0.1528, 0.1507, 0.05793, 0.1467, 0.1464, 0.1399, 0.05305, 0.03158, 0.04272, 0.02306, 0.006261, 0.05162, 0.132, 0.2142, 0.1535, 0.1445, 0.06868, 0.1357, 0.3744, 0.1921, 0.1694, 0.01142, 0.03065, 0.04205, 0.1301, 0.0777, 0.1995, 0.1443, 0.1618, 0.1465, 0.07879, 0.1452, 0.06414, 0.338, 0.148, 0.07618, 0.1473, 0.2999, 1.0, 1.0, 1.0, 1.0, 1.0, 0.9998, 1.0, 1.0]): _vg.add([_i], _w, 'REPLACE')
_vg = ob_crane.vertex_groups.new(name='Bone.009')
for _i, _w in zip([172, 173, 174, 175, 176, 177, 178, 179, 180, 181, 184, 185, 190, 191, 194, 195, 196, 201, 202, 203, 204, 205, 206, 207, 208, 209, 210, 211, 212, 213, 214, 215, 216, 217, 218, 219, 220, 221, 222, 223, 224, 225, 233, 234, 235, 236, 237, 245, 246, 247, 248, 249, 258, 259, 260, 261, 271, 272, 273, 274, 275, 276, 277, 278, 279, 280, 281, 282, 283, 284, 285, 286, 287, 289, 291, 304, 305, 306, 307, 308, 309, 313, 314, 315, 325, 328, 329, 330, 331, 332, 333, 334, 335, 336, 340, 341, 342, 343, 344, 345, 347, 348, 349, 350, 351, 352, 353, 354], [0.8972, 0.911, 0.649, 0.7032, 0.3401, 0.4294, 0.2877, 0.269, 0.1633, 0.05387, 0.08895, 0.009107, 0.02509, 0.1061, 0.006507, 0.09331, 0.6231, 0.4826, 0.3693, 0.7898, 0.3247, 0.3373, 0.6001, 0.6402, 0.3793, 0.296, 0.8396, 0.3324, 0.4729, 0.8344, 0.1107, 0.1687, 0.2374, 0.1193, 0.09546, 0.2262, 0.1355, 0.2492, 0.2496, 0.1763, 0.1233, 0.2807, 0.0219, 0.04873, 0.0649, 0.04507, 0.1287, 0.0003059, 0.004729, 0.02079, 0.01356, 0.06993, 9.13e-05, 0.0328, 0.0203, 0.09591, 0.02596, 0.06186, 0.1446, 0.2475, 0.3153, 0.1443, 0.2722, 0.2117, 0.3925, 0.09695, 0.02401, 0.08371, 0.1472, 0.08987, 0.03036, 0.005056, 0.01962, 0.006825, 0.04717, 0.6348, 0.5637, 0.648, 0.08175, 0.0384, 0.08154, 0.2258, 0.109, 0.1011, 0.01173, 0.8974, 0.6775, 0.83, 0.321, 0.3991, 0.2185, 0.1465, 0.06217, 0.1003, 0.8675, 0.4413, 0.6461, 0.8568, 0.6857, 0.4923, 0.9983, 1.0, 1.0, 1.0, 1.0, 1.0, 0.9998, 0.9998]): _vg.add([_i], _w, 'REPLACE')
_vg = ob_crane.vertex_groups.new(name='Bone.010')
for _i, _w in zip([174, 175, 196, 206, 207, 304, 305, 306, 341, 342, 344], [0.1692, 0.09537, 0.2027, 0.1861, 0.1533, 0.1529, 0.09012, 0.104, 0.02612, 0.1197, 0.07354]): _vg.add([_i], _w, 'REPLACE')
_vg = ob_crane.vertex_groups.new(name='Bone.012')
_vg = ob_crane.vertex_groups.new(name='Bone.011')
_vg = ob_crane.vertex_groups.new(name='Bone.013')
for _i, _w in zip([174, 175, 196, 206, 207, 304, 305, 306, 341, 342, 344, 393, 394, 395, 396], [0.1692, 0.09537, 0.2027, 0.1861, 0.1533, 0.1529, 0.09012, 0.104, 0.02612, 0.1197, 0.07354, 0.0005102, 0.0002087, 0.000778, 0.000381]): _vg.add([_i], _w, 'REPLACE')
_vg = ob_crane.vertex_groups.new(name='Bone.015')
for _i, _w in zip([355, 356, 357, 358, 359, 360, 361, 362, 363, 364, 365, 366, 367, 368, 369, 370, 371, 372, 373, 374, 375, 376, 377, 378, 379, 380, 381, 382, 383, 384, 385, 386, 387, 388, 389, 390, 391, 392, 393, 394, 395, 396], [1.0, 1.0, 1.0, 1.0, 1.0, 1.0, 1.0, 1.0, 1.0, 1.0, 1.0, 1.0, 1.0, 1.0, 1.0, 1.0, 1.0, 1.0, 1.0, 1.0, 1.0, 1.0, 1.0, 1.0, 1.0, 1.0, 1.0, 1.0, 1.0, 1.0, 1.0, 1.0, 1.0, 1.0, 1.0, 1.0, 1.0, 1.0, 6.765e-10, 7.014e-11, 2.797e-09, 3.63e-05]): _vg.add([_i], _w, 'REPLACE')
_m = ob_crane.modifiers.new('Armature', 'ARMATURE')
_m.object = ob_crane_armature

# ---- collection membership
col_collection_1.objects.link(ob_crane_armature)
col_collection_1.objects.link(ob_crane)

# ---- scene / render settings (as saved in the file)
scene.frame_start = 1; scene.frame_end = 540; scene.frame_set(0)
scene.render.engine = 'BLENDER_EEVEE_NEXT'
scene.render.resolution_percentage = 50
scene.render.dither_intensity = 0.0
scene.cycles.use_denoising = False
scene.cycles.samples = 128
scene.cycles.sampling_pattern = 'TABULATED_SOBOL'
scene.cycles.use_adaptive_sampling = False
scene.cycles.use_light_tree = False
scene.cycles.blur_glossy = 0.0
scene.cycles.sample_clamp_indirect = 0.0
scene.view_settings.view_transform = 'Standard'
bpy.context.view_layer.update()

# ---- added for rendering (the .blend has no active camera and no usable light): camera, sun
cam_auto = bpy.data.cameras.new('AutoCamera')
cam_auto.lens = 50.0
cam_auto.sensor_width = 36.0
cam_auto.clip_end = 1000.0
ob_auto_camera = bpy.data.objects.new('AutoCamera', cam_auto)
scene.collection.objects.link(ob_auto_camera)
ob_auto_camera.location = (8.97851, -12.9787, 9.98145)
ob_auto_camera.rotation_euler = (1.09748, -7.21219e-08, 0.694738)
scene.camera = ob_auto_camera
light_auto_sun = bpy.data.lights.new('AutoSun', 'SUN')
light_auto_sun.energy = 3.0
light_auto_sun.angle = 0.0523599
ob_auto_sun = bpy.data.objects.new('AutoSun', light_auto_sun)
scene.collection.objects.link(ob_auto_sun)
ob_auto_sun.rotation_euler = (0.872665, 0.174533, 0.523599)
bpy.context.view_layer.update()
